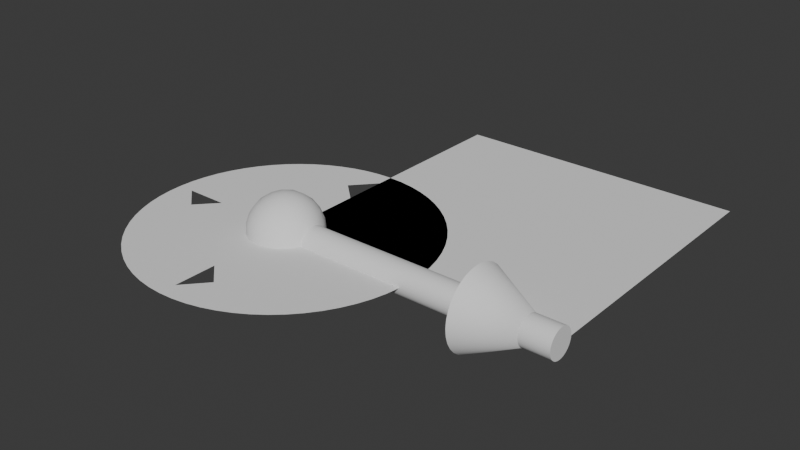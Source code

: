 # Source: assets.blend  (saved by Blender 4.1.24; exported with 4.5.12 LTS)
import bpy
from mathutils import Matrix  # noqa: F401  (used for matrix-valued properties, if any)

bpy.ops.wm.read_factory_settings(use_empty=True)
scene = bpy.context.scene
scene.name = 'GA Objects'

# ---- collections
col_simple_point = bpy.data.collections.new('Simple Point'); scene.collection.children.link(col_simple_point)
col_arrow_vector = bpy.data.collections.new('Arrow Vector'); scene.collection.children.link(col_arrow_vector)
col_parallelogram = bpy.data.collections.new('Parallelogram'); scene.collection.children.link(col_parallelogram)
col_circle_2_blade = bpy.data.collections.new('Circle 2-blade'); scene.collection.children.link(col_circle_2_blade)

# ---- world
world_world = bpy.data.worlds.new('World'); scene.world = world_world
world_world.use_nodes = True; world_world.node_tree.nodes.clear()
_N = world_world.node_tree.nodes; _L = world_world.node_tree.links
n0 = _N.new('ShaderNodeOutputWorld'); n0.name = 'World Output'; n0.location = (300, 300)
n1 = _N.new('ShaderNodeBackground'); n1.name = 'Background'; n1.location = (10, 300)
n1.inputs[0].default_value = (0.05088, 0.05088, 0.05088, 1.0)
_L.new(n1.outputs[0], n0.inputs[0])
n0.is_active_output = True
world_world.color = (0.05088, 0.05088, 0.05088)
world_world.use_sun_shadow = False
world_world.sun_shadow_jitter_overblur = 0.0

# ---- meshes
me_icosphere = bpy.data.meshes.new('Icosphere')
me_icosphere.from_pydata([(0.0, 0.0, -1.0), (0.7236, -0.5257, -0.4472), (-0.2764, -0.8506, -0.4472), (-0.8944, 0.0, -0.4472), (-0.2764, 0.8506, -0.4472), (0.7236, 0.5257, -0.4472), (0.2764, -0.8506, 0.4472), (-0.7236, -0.5257, 0.4472), (-0.7236, 0.5257, 0.4472), (0.2764, 0.8506, 0.4472), (0.8944, 0.0, 0.4472), (0.0, 0.0, 1.0), (-0.2328, -0.7166, -0.6575), (-0.1625, -0.5, -0.8507), (-0.07761, -0.2389, -0.9679), (0.2032, -0.1476, -0.9679), (0.4253, -0.309, -0.8507), (0.6095, -0.4429, -0.6575), (0.5319, -0.6817, -0.5023), (0.2629, -0.809, -0.5257), (-0.02964, -0.8642, -0.5023), (0.8127, 0.2952, -0.5023), (0.8506, 0.0, -0.5257), (0.8127, -0.2952, -0.5023), (0.2032, 0.1476, -0.9679), (0.4253, 0.309, -0.8507), (0.6095, 0.4429, -0.6575), (-0.7534, 0.0, -0.6575), (-0.5257, 0.0, -0.8507), (-0.2511, 0.0, -0.9679), (-0.484, -0.7166, -0.5023), (-0.6882, -0.5, -0.5257), (-0.8311, -0.2389, -0.5023), (-0.2328, 0.7166, -0.6575), (-0.1625, 0.5, -0.8507), (-0.07761, 0.2389, -0.9679), (-0.8311, 0.2389, -0.5023), (-0.6882, 0.5, -0.5257), (-0.484, 0.7166, -0.5023), (-0.02964, 0.8642, -0.5023), (0.2629, 0.809, -0.5257), (0.5319, 0.6817, -0.5023), (0.9566, -0.1476, 0.2511), (0.9511, -0.309, -1.752e-08), (0.8607, -0.4429, -0.2512), (0.8607, 0.4429, -0.2512), (0.9511, 0.309, 1.752e-08), (0.9566, 0.1476, 0.2511), (0.1552, -0.9554, 0.2512), (0.0, -1.0, -1.752e-08), (-0.1552, -0.9554, -0.2512), (0.6872, -0.6817, -0.2512), (0.5878, -0.809, 1.752e-08), (0.436, -0.8642, 0.2512), (-0.8607, -0.4429, 0.2512), (-0.9511, -0.309, -1.752e-08), (-0.9566, -0.1476, -0.2511), (-0.436, -0.8642, -0.2512), (-0.5878, -0.809, 1.752e-08), (-0.6872, -0.6817, 0.2512), (-0.6872, 0.6817, 0.2512), (-0.5878, 0.809, -1.752e-08), (-0.436, 0.8642, -0.2512), (-0.9566, 0.1476, -0.2511), (-0.9511, 0.309, 1.752e-08), (-0.8607, 0.4429, 0.2512), (0.436, 0.8642, 0.2512), (0.5878, 0.809, -1.752e-08), (0.6872, 0.6817, -0.2512), (-0.1552, 0.9554, -0.2512), (0.0, 1.0, 1.752e-08), (0.1552, 0.9554, 0.2512), (0.8311, -0.2389, 0.5023), (0.6882, -0.5, 0.5257), (0.484, -0.7166, 0.5023), (0.02964, -0.8642, 0.5023), (-0.2629, -0.809, 0.5257), (-0.5319, -0.6817, 0.5023), (-0.8127, -0.2952, 0.5023), (-0.8506, 0.0, 0.5257), (-0.8127, 0.2952, 0.5023), (-0.5319, 0.6817, 0.5023), (-0.2629, 0.809, 0.5257), (0.02964, 0.8642, 0.5023), (0.484, 0.7166, 0.5023), (0.6882, 0.5, 0.5257), (0.8311, 0.2389, 0.5023), (0.07761, -0.2389, 0.9679), (0.1625, -0.5, 0.8507), (0.2328, -0.7166, 0.6575), (0.7534, 0.0, 0.6575), (0.5257, 0.0, 0.8507), (0.2511, 0.0, 0.9679), (-0.2032, -0.1476, 0.9679), (-0.4253, -0.309, 0.8507), (-0.6095, -0.4429, 0.6575), (-0.2032, 0.1476, 0.9679), (-0.4253, 0.309, 0.8507), (-0.6095, 0.4429, 0.6575), (0.07761, 0.2389, 0.9679), (0.1625, 0.5, 0.8507), (0.2328, 0.7166, 0.6575), (0.3618, 0.2629, 0.8944), (0.6382, 0.2629, 0.7236), (0.4472, 0.5257, 0.7236), (-0.1382, 0.4253, 0.8944), (-0.05279, 0.6882, 0.7236), (-0.3618, 0.5878, 0.7236), (-0.4472, 0.0, 0.8944), (-0.6708, 0.1625, 0.7236), (-0.6708, -0.1625, 0.7236), (-0.1382, -0.4253, 0.8944), (-0.3618, -0.5878, 0.7236), (-0.05279, -0.6882, 0.7236), (0.3618, -0.2629, 0.8944), (0.4472, -0.5257, 0.7236), (0.6382, -0.2629, 0.7236), (0.8618, 0.4253, 0.2764), (0.809, 0.5878, 0.0), (0.6708, 0.6882, 0.2764), (-0.1382, 0.9511, 0.2764), (-0.309, 0.9511, -4.92e-07), (-0.4472, 0.8506, 0.2764), (-0.9472, 0.1625, 0.2764), (-1.0, -3.608e-07, 6.232e-07), (-0.9472, -0.1625, 0.2764), (-0.4472, -0.8506, 0.2764), (-0.309, -0.9511, -7.872e-07), (-0.1382, -0.9511, 0.2764), (0.6708, -0.6882, 0.2764), (0.809, -0.5878, -1.902e-06), (0.8618, -0.4253, 0.2764), (0.309, 0.9511, -2.615e-14), (0.4472, 0.8506, -0.2764), (0.1382, 0.9511, -0.2764), (-0.809, 0.5878, -7.845e-14), (-0.6708, 0.6882, -0.2764), (-0.8618, 0.4253, -0.2764), (-0.809, -0.5878, 8.031e-14), (-0.8618, -0.4253, -0.2764), (-0.6708, -0.6882, -0.2764), (0.309, -0.9511, 2.802e-14), (0.1382, -0.9511, -0.2764), (0.4472, -0.8506, -0.2764), (1.0, 0.0, 0.0), (0.9472, -0.1625, -0.2764), (0.9472, 0.1625, -0.2764), (0.3618, 0.5878, -0.7236), (0.1382, 0.4253, -0.8944), (0.05279, 0.6882, -0.7236), (-0.4472, 0.5257, -0.7236), (-0.3618, 0.2629, -0.8944), (-0.6382, 0.2629, -0.7236), (-0.6382, -0.2629, -0.7236), (-0.3618, -0.2629, -0.8944), (-0.4472, -0.5257, -0.7236), (0.6708, 0.1625, -0.7236), (0.6708, -0.1625, -0.7236), (0.4472, -7.38e-07, -0.8944), (0.05279, -0.6882, -0.7236), (0.1382, -0.4253, -0.8944), (0.3618, -0.5878, -0.7236)], [], [(0, 15, 14), (1, 17, 23), (0, 14, 29), (0, 29, 35), (0, 35, 24), (1, 23, 44), (2, 20, 50), (3, 32, 56), (4, 38, 62), (5, 41, 68), (1, 44, 51), (2, 50, 57), (3, 56, 63), (4, 62, 69), (5, 68, 45), (6, 74, 89), (7, 77, 95), (8, 80, 98), (9, 83, 101), (10, 86, 90), (92, 99, 11), (91, 102, 92), (90, 103, 91), (92, 102, 99), (102, 100, 99), (91, 103, 102), (103, 104, 102), (102, 104, 100), (104, 101, 100), (90, 86, 103), (86, 85, 103), (103, 85, 104), (85, 84, 104), (104, 84, 101), (84, 9, 101), (99, 96, 11), (100, 105, 99), (101, 106, 100), (99, 105, 96), (105, 97, 96), (100, 106, 105), (106, 107, 105), (105, 107, 97), (107, 98, 97), (101, 83, 106), (83, 82, 106), (106, 82, 107), (82, 81, 107), (107, 81, 98), (81, 8, 98), (96, 93, 11), (97, 108, 96), (98, 109, 97), (96, 108, 93), (108, 94, 93), (97, 109, 108), (109, 110, 108), (108, 110, 94), (110, 95, 94), (98, 80, 109), (80, 79, 109), (109, 79, 110), (79, 78, 110), (110, 78, 95), (78, 7, 95), (93, 87, 11), (94, 111, 93), (95, 112, 94), (93, 111, 87), (111, 88, 87), (94, 112, 111), (112, 113, 111), (111, 113, 88), (113, 89, 88), (95, 77, 112), (77, 76, 112), (112, 76, 113), (76, 75, 113), (113, 75, 89), (75, 6, 89), (87, 92, 11), (88, 114, 87), (89, 115, 88), (87, 114, 92), (114, 91, 92), (88, 115, 114), (115, 116, 114), (114, 116, 91), (116, 90, 91), (89, 74, 115), (74, 73, 115), (115, 73, 116), (73, 72, 116), (116, 72, 90), (72, 10, 90), (47, 86, 10), (46, 117, 47), (45, 118, 46), (47, 117, 86), (117, 85, 86), (46, 118, 117), (118, 119, 117), (117, 119, 85), (119, 84, 85), (45, 68, 118), (68, 67, 118), (118, 67, 119), (67, 66, 119), (119, 66, 84), (66, 9, 84), (71, 83, 9), (70, 120, 71), (69, 121, 70), (71, 120, 83), (120, 82, 83), (70, 121, 120), (121, 122, 120), (120, 122, 82), (122, 81, 82), (69, 62, 121), (62, 61, 121), (121, 61, 122), (61, 60, 122), (122, 60, 81), (60, 8, 81), (65, 80, 8), (64, 123, 65), (63, 124, 64), (65, 123, 80), (123, 79, 80), (64, 124, 123), (124, 125, 123), (123, 125, 79), (125, 78, 79), (63, 56, 124), (56, 55, 124), (124, 55, 125), (55, 54, 125), (125, 54, 78), (54, 7, 78), (59, 77, 7), (58, 126, 59), (57, 127, 58), (59, 126, 77), (126, 76, 77), (58, 127, 126), (127, 128, 126), (126, 128, 76), (128, 75, 76), (57, 50, 127), (50, 49, 127), (127, 49, 128), (49, 48, 128), (128, 48, 75), (48, 6, 75), (53, 74, 6), (52, 129, 53), (51, 130, 52), (53, 129, 74), (129, 73, 74), (52, 130, 129), (130, 131, 129), (129, 131, 73), (131, 72, 73), (51, 44, 130), (44, 43, 130), (130, 43, 131), (43, 42, 131), (131, 42, 72), (42, 10, 72), (66, 71, 9), (67, 132, 66), (68, 133, 67), (66, 132, 71), (132, 70, 71), (67, 133, 132), (133, 134, 132), (132, 134, 70), (134, 69, 70), (68, 41, 133), (41, 40, 133), (133, 40, 134), (40, 39, 134), (134, 39, 69), (39, 4, 69), (60, 65, 8), (61, 135, 60), (62, 136, 61), (60, 135, 65), (135, 64, 65), (61, 136, 135), (136, 137, 135), (135, 137, 64), (137, 63, 64), (62, 38, 136), (38, 37, 136), (136, 37, 137), (37, 36, 137), (137, 36, 63), (36, 3, 63), (54, 59, 7), (55, 138, 54), (56, 139, 55), (54, 138, 59), (138, 58, 59), (55, 139, 138), (139, 140, 138), (138, 140, 58), (140, 57, 58), (56, 32, 139), (32, 31, 139), (139, 31, 140), (31, 30, 140), (140, 30, 57), (30, 2, 57), (48, 53, 6), (49, 141, 48), (50, 142, 49), (48, 141, 53), (141, 52, 53), (49, 142, 141), (142, 143, 141), (141, 143, 52), (143, 51, 52), (50, 20, 142), (20, 19, 142), (142, 19, 143), (19, 18, 143), (143, 18, 51), (18, 1, 51), (42, 47, 10), (43, 144, 42), (44, 145, 43), (42, 144, 47), (144, 46, 47), (43, 145, 144), (145, 146, 144), (144, 146, 46), (146, 45, 46), (44, 23, 145), (23, 22, 145), (145, 22, 146), (22, 21, 146), (146, 21, 45), (21, 5, 45), (26, 41, 5), (25, 147, 26), (24, 148, 25), (26, 147, 41), (147, 40, 41), (25, 148, 147), (148, 149, 147), (147, 149, 40), (149, 39, 40), (24, 35, 148), (35, 34, 148), (148, 34, 149), (34, 33, 149), (149, 33, 39), (33, 4, 39), (33, 38, 4), (34, 150, 33), (35, 151, 34), (33, 150, 38), (150, 37, 38), (34, 151, 150), (151, 152, 150), (150, 152, 37), (152, 36, 37), (35, 29, 151), (29, 28, 151), (151, 28, 152), (28, 27, 152), (152, 27, 36), (27, 3, 36), (27, 32, 3), (28, 153, 27), (29, 154, 28), (27, 153, 32), (153, 31, 32), (28, 154, 153), (154, 155, 153), (153, 155, 31), (155, 30, 31), (29, 14, 154), (14, 13, 154), (154, 13, 155), (13, 12, 155), (155, 12, 30), (12, 2, 30), (21, 26, 5), (22, 156, 21), (23, 157, 22), (21, 156, 26), (156, 25, 26), (22, 157, 156), (157, 158, 156), (156, 158, 25), (158, 24, 25), (23, 17, 157), (17, 16, 157), (157, 16, 158), (16, 15, 158), (158, 15, 24), (15, 0, 24), (12, 20, 2), (13, 159, 12), (14, 160, 13), (12, 159, 20), (159, 19, 20), (13, 160, 159), (160, 161, 159), (159, 161, 19), (161, 18, 19), (14, 15, 160), (15, 16, 160), (160, 16, 161), (16, 17, 161), (161, 17, 18), (17, 1, 18)])
me_icosphere.polygons.foreach_set('use_smooth', [True] * 320)
_uv = me_icosphere.uv_layers.new(name='UVMap')
_uv.uv.foreach_set('vector', [0.1818, 0.0, 0.2045, 0.03937, 0.1591, 0.03937, 0.2727, 0.1575, 0.2955, 0.1181, 0.3182, 0.1575, 0.9091, 0.0, 0.9318, 0.03937, 0.8864, 0.03937, 0.7273, 0.0, 0.75, 0.03937, 0.7045, 0.03937, 0.5455, 0.0, 0.5682, 0.03937, 0.5227, 0.03937, 0.2727, 0.1575, 0.3182, 0.1575, 0.2955, 0.1968, 0.09091, 0.1575, 0.1364, 0.1575, 0.1136, 0.1968, 0.8182, 0.1575, 0.8636, 0.1575, 0.8409, 0.1968, 0.6364, 0.1575, 0.6818, 0.1575, 0.6591, 0.1968, 0.4545, 0.1575, 0.5, 0.1575, 0.4773, 0.1968, 0.2727, 0.1575, 0.2955, 0.1968, 0.25, 0.1968, 0.09091, 0.1575, 0.1136, 0.1968, 0.06818, 0.1968, 0.8182, 0.1575, 0.8409, 0.1968, 0.7955, 0.1968, 0.6364, 0.1575, 0.6591, 0.1968, 0.6136, 0.1968, 0.4545, 0.1575, 0.4773, 0.1968, 0.4318, 0.1968, 0.1818, 0.3149, 0.2273, 0.3149, 0.2045, 0.3543, 0.0, 0.3149, 0.04545, 0.3149, 0.02273, 0.3543, 0.7273, 0.3149, 0.7727, 0.3149, 0.75, 0.3543, 0.5455, 0.3149, 0.5909, 0.3149, 0.5682, 0.3543, 0.3636, 0.3149, 0.4091, 0.3149, 0.3864, 0.3543, 0.4318, 0.433, 0.4773, 0.433, 0.4545, 0.4724, 0.4091, 0.3937, 0.4545, 0.3937, 0.4318, 0.433, 0.3864, 0.3543, 0.4318, 0.3543, 0.4091, 0.3937, 0.4318, 0.433, 0.4545, 0.3937, 0.4773, 0.433, 0.4545, 0.3937, 0.5, 0.3937, 0.4773, 0.433, 0.4091, 0.3937, 0.4318, 0.3543, 0.4545, 0.3937, 0.4318, 0.3543, 0.4773, 0.3543, 0.4545, 0.3937, 0.4545, 0.3937, 0.4773, 0.3543, 0.5, 0.3937, 0.4773, 0.3543, 0.5227, 0.3543, 0.5, 0.3937, 0.3864, 0.3543, 0.4091, 0.3149, 0.4318, 0.3543, 0.4091, 0.3149, 0.4545, 0.3149, 0.4318, 0.3543, 0.4318, 0.3543, 0.4545, 0.3149, 0.4773, 0.3543, 0.4545, 0.3149, 0.5, 0.3149, 0.4773, 0.3543, 0.4773, 0.3543, 0.5, 0.3149, 0.5227, 0.3543, 0.5, 0.3149, 0.5455, 0.3149, 0.5227, 0.3543, 0.6136, 0.433, 0.6591, 0.433, 0.6364, 0.4724, 0.5909, 0.3937, 0.6364, 0.3937, 0.6136, 0.433, 0.5682, 0.3543, 0.6136, 0.3543, 0.5909, 0.3937, 0.6136, 0.433, 0.6364, 0.3937, 0.6591, 0.433, 0.6364, 0.3937, 0.6818, 0.3937, 0.6591, 0.433, 0.5909, 0.3937, 0.6136, 0.3543, 0.6364, 0.3937, 0.6136, 0.3543, 0.6591, 0.3543, 0.6364, 0.3937, 0.6364, 0.3937, 0.6591, 0.3543, 0.6818, 0.3937, 0.6591, 0.3543, 0.7045, 0.3543, 0.6818, 0.3937, 0.5682, 0.3543, 0.5909, 0.3149, 0.6136, 0.3543, 0.5909, 0.3149, 0.6364, 0.3149, 0.6136, 0.3543, 0.6136, 0.3543, 0.6364, 0.3149, 0.6591, 0.3543, 0.6364, 0.3149, 0.6818, 0.3149, 0.6591, 0.3543, 0.6591, 0.3543, 0.6818, 0.3149, 0.7045, 0.3543, 0.6818, 0.3149, 0.7273, 0.3149, 0.7045, 0.3543, 0.7955, 0.433, 0.8409, 0.433, 0.8182, 0.4724, 0.7727, 0.3937, 0.8182, 0.3937, 0.7955, 0.433, 0.75, 0.3543, 0.7955, 0.3543, 0.7727, 0.3937, 0.7955, 0.433, 0.8182, 0.3937, 0.8409, 0.433, 0.8182, 0.3937, 0.8636, 0.3937, 0.8409, 0.433, 0.7727, 0.3937, 0.7955, 0.3543, 0.8182, 0.3937, 0.7955, 0.3543, 0.8409, 0.3543, 0.8182, 0.3937, 0.8182, 0.3937, 0.8409, 0.3543, 0.8636, 0.3937, 0.8409, 0.3543, 0.8864, 0.3543, 0.8636, 0.3937, 0.75, 0.3543, 0.7727, 0.3149, 0.7955, 0.3543, 0.7727, 0.3149, 0.8182, 0.3149, 0.7955, 0.3543, 0.7955, 0.3543, 0.8182, 0.3149, 0.8409, 0.3543, 0.8182, 0.3149, 0.8636, 0.3149, 0.8409, 0.3543, 0.8409, 0.3543, 0.8636, 0.3149, 0.8864, 0.3543, 0.8636, 0.3149, 0.9091, 0.3149, 0.8864, 0.3543, 0.06818, 0.433, 0.1136, 0.433, 0.09091, 0.4724, 0.04545, 0.3937, 0.09091, 0.3937, 0.06818, 0.433, 0.02273, 0.3543, 0.06818, 0.3543, 0.04545, 0.3937, 0.06818, 0.433, 0.09091, 0.3937, 0.1136, 0.433, 0.09091, 0.3937, 0.1364, 0.3937, 0.1136, 0.433, 0.04545, 0.3937, 0.06818, 0.3543, 0.09091, 0.3937, 0.06818, 0.3543, 0.1136, 0.3543, 0.09091, 0.3937, 0.09091, 0.3937, 0.1136, 0.3543, 0.1364, 0.3937, 0.1136, 0.3543, 0.1591, 0.3543, 0.1364, 0.3937, 0.02273, 0.3543, 0.04545, 0.3149, 0.06818, 0.3543, 0.04545, 0.3149, 0.09091, 0.3149, 0.06818, 0.3543, 0.06818, 0.3543, 0.09091, 0.3149, 0.1136, 0.3543, 0.09091, 0.3149, 0.1364, 0.3149, 0.1136, 0.3543, 0.1136, 0.3543, 0.1364, 0.3149, 0.1591, 0.3543, 0.1364, 0.3149, 0.1818, 0.3149, 0.1591, 0.3543, 0.25, 0.433, 0.2955, 0.433, 0.2727, 0.4724, 0.2273, 0.3937, 0.2727, 0.3937, 0.25, 0.433, 0.2045, 0.3543, 0.25, 0.3543, 0.2273, 0.3937, 0.25, 0.433, 0.2727, 0.3937, 0.2955, 0.433, 0.2727, 0.3937, 0.3182, 0.3937, 0.2955, 0.433, 0.2273, 0.3937, 0.25, 0.3543, 0.2727, 0.3937, 0.25, 0.3543, 0.2955, 0.3543, 0.2727, 0.3937, 0.2727, 0.3937, 0.2955, 0.3543, 0.3182, 0.3937, 0.2955, 0.3543, 0.3409, 0.3543, 0.3182, 0.3937, 0.2045, 0.3543, 0.2273, 0.3149, 0.25, 0.3543, 0.2273, 0.3149, 0.2727, 0.3149, 0.25, 0.3543, 0.25, 0.3543, 0.2727, 0.3149, 0.2955, 0.3543, 0.2727, 0.3149, 0.3182, 0.3149, 0.2955, 0.3543, 0.2955, 0.3543, 0.3182, 0.3149, 0.3409, 0.3543, 0.3182, 0.3149, 0.3636, 0.3149, 0.3409, 0.3543, 0.3864, 0.2756, 0.4091, 0.3149, 0.3636, 0.3149, 0.4091, 0.2362, 0.4318, 0.2756, 0.3864, 0.2756, 0.4318, 0.1968, 0.4545, 0.2362, 0.4091, 0.2362, 0.3864, 0.2756, 0.4318, 0.2756, 0.4091, 0.3149, 0.4318, 0.2756, 0.4545, 0.3149, 0.4091, 0.3149, 0.4091, 0.2362, 0.4545, 0.2362, 0.4318, 0.2756, 0.4545, 0.2362, 0.4773, 0.2756, 0.4318, 0.2756, 0.4318, 0.2756, 0.4773, 0.2756, 0.4545, 0.3149, 0.4773, 0.2756, 0.5, 0.3149, 0.4545, 0.3149, 0.4318, 0.1968, 0.4773, 0.1968, 0.4545, 0.2362, 0.4773, 0.1968, 0.5, 0.2362, 0.4545, 0.2362, 0.4545, 0.2362, 0.5, 0.2362, 0.4773, 0.2756, 0.5, 0.2362, 0.5227, 0.2756, 0.4773, 0.2756, 0.4773, 0.2756, 0.5227, 0.2756, 0.5, 0.3149, 0.5227, 0.2756, 0.5455, 0.3149, 0.5, 0.3149, 0.5682, 0.2756, 0.5909, 0.3149, 0.5455, 0.3149, 0.5909, 0.2362, 0.6136, 0.2756, 0.5682, 0.2756, 0.6136, 0.1968, 0.6364, 0.2362, 0.5909, 0.2362, 0.5682, 0.2756, 0.6136, 0.2756, 0.5909, 0.3149, 0.6136, 0.2756, 0.6364, 0.3149, 0.5909, 0.3149, 0.5909, 0.2362, 0.6364, 0.2362, 0.6136, 0.2756, 0.6364, 0.2362, 0.6591, 0.2756, 0.6136, 0.2756, 0.6136, 0.2756, 0.6591, 0.2756, 0.6364, 0.3149, 0.6591, 0.2756, 0.6818, 0.3149, 0.6364, 0.3149, 0.6136, 0.1968, 0.6591, 0.1968, 0.6364, 0.2362, 0.6591, 0.1968, 0.6818, 0.2362, 0.6364, 0.2362, 0.6364, 0.2362, 0.6818, 0.2362, 0.6591, 0.2756, 0.6818, 0.2362, 0.7045, 0.2756, 0.6591, 0.2756, 0.6591, 0.2756, 0.7045, 0.2756, 0.6818, 0.3149, 0.7045, 0.2756, 0.7273, 0.3149, 0.6818, 0.3149, 0.75, 0.2756, 0.7727, 0.3149, 0.7273, 0.3149, 0.7727, 0.2362, 0.7955, 0.2756, 0.75, 0.2756, 0.7955, 0.1968, 0.8182, 0.2362, 0.7727, 0.2362, 0.75, 0.2756, 0.7955, 0.2756, 0.7727, 0.3149, 0.7955, 0.2756, 0.8182, 0.3149, 0.7727, 0.3149, 0.7727, 0.2362, 0.8182, 0.2362, 0.7955, 0.2756, 0.8182, 0.2362, 0.8409, 0.2756, 0.7955, 0.2756, 0.7955, 0.2756, 0.8409, 0.2756, 0.8182, 0.3149, 0.8409, 0.2756, 0.8636, 0.3149, 0.8182, 0.3149, 0.7955, 0.1968, 0.8409, 0.1968, 0.8182, 0.2362, 0.8409, 0.1968, 0.8636, 0.2362, 0.8182, 0.2362, 0.8182, 0.2362, 0.8636, 0.2362, 0.8409, 0.2756, 0.8636, 0.2362, 0.8864, 0.2756, 0.8409, 0.2756, 0.8409, 0.2756, 0.8864, 0.2756, 0.8636, 0.3149, 0.8864, 0.2756, 0.9091, 0.3149, 0.8636, 0.3149, 0.02273, 0.2756, 0.04545, 0.3149, 0.0, 0.3149, 0.04545, 0.2362, 0.06818, 0.2756, 0.02273, 0.2756, 0.06818, 0.1968, 0.09091, 0.2362, 0.04545, 0.2362, 0.02273, 0.2756, 0.06818, 0.2756, 0.04545, 0.3149, 0.06818, 0.2756, 0.09091, 0.3149, 0.04545, 0.3149, 0.04545, 0.2362, 0.09091, 0.2362, 0.06818, 0.2756, 0.09091, 0.2362, 0.1136, 0.2756, 0.06818, 0.2756, 0.06818, 0.2756, 0.1136, 0.2756, 0.09091, 0.3149, 0.1136, 0.2756, 0.1364, 0.3149, 0.09091, 0.3149, 0.06818, 0.1968, 0.1136, 0.1968, 0.09091, 0.2362, 0.1136, 0.1968, 0.1364, 0.2362, 0.09091, 0.2362, 0.09091, 0.2362, 0.1364, 0.2362, 0.1136, 0.2756, 0.1364, 0.2362, 0.1591, 0.2756, 0.1136, 0.2756, 0.1136, 0.2756, 0.1591, 0.2756, 0.1364, 0.3149, 0.1591, 0.2756, 0.1818, 0.3149, 0.1364, 0.3149, 0.2045, 0.2756, 0.2273, 0.3149, 0.1818, 0.3149, 0.2273, 0.2362, 0.25, 0.2756, 0.2045, 0.2756, 0.25, 0.1968, 0.2727, 0.2362, 0.2273, 0.2362, 0.2045, 0.2756, 0.25, 0.2756, 0.2273, 0.3149, 0.25, 0.2756, 0.2727, 0.3149, 0.2273, 0.3149, 0.2273, 0.2362, 0.2727, 0.2362, 0.25, 0.2756, 0.2727, 0.2362, 0.2955, 0.2756, 0.25, 0.2756, 0.25, 0.2756, 0.2955, 0.2756, 0.2727, 0.3149, 0.2955, 0.2756, 0.3182, 0.3149, 0.2727, 0.3149, 0.25, 0.1968, 0.2955, 0.1968, 0.2727, 0.2362, 0.2955, 0.1968, 0.3182, 0.2362, 0.2727, 0.2362, 0.2727, 0.2362, 0.3182, 0.2362, 0.2955, 0.2756, 0.3182, 0.2362, 0.3409, 0.2756, 0.2955, 0.2756, 0.2955, 0.2756, 0.3409, 0.2756, 0.3182, 0.3149, 0.3409, 0.2756, 0.3636, 0.3149, 0.3182, 0.3149, 0.5227, 0.2756, 0.5682, 0.2756, 0.5455, 0.3149, 0.5, 0.2362, 0.5455, 0.2362, 0.5227, 0.2756, 0.4773, 0.1968, 0.5227, 0.1968, 0.5, 0.2362, 0.5227, 0.2756, 0.5455, 0.2362, 0.5682, 0.2756, 0.5455, 0.2362, 0.5909, 0.2362, 0.5682, 0.2756, 0.5, 0.2362, 0.5227, 0.1968, 0.5455, 0.2362, 0.5227, 0.1968, 0.5682, 0.1968, 0.5455, 0.2362, 0.5455, 0.2362, 0.5682, 0.1968, 0.5909, 0.2362, 0.5682, 0.1968, 0.6136, 0.1968, 0.5909, 0.2362, 0.4773, 0.1968, 0.5, 0.1575, 0.5227, 0.1968, 0.5, 0.1575, 0.5455, 0.1575, 0.5227, 0.1968, 0.5227, 0.1968, 0.5455, 0.1575, 0.5682, 0.1968, 0.5455, 0.1575, 0.5909, 0.1575, 0.5682, 0.1968, 0.5682, 0.1968, 0.5909, 0.1575, 0.6136, 0.1968, 0.5909, 0.1575, 0.6364, 0.1575, 0.6136, 0.1968, 0.7045, 0.2756, 0.75, 0.2756, 0.7273, 0.3149, 0.6818, 0.2362, 0.7273, 0.2362, 0.7045, 0.2756, 0.6591, 0.1968, 0.7045, 0.1968, 0.6818, 0.2362, 0.7045, 0.2756, 0.7273, 0.2362, 0.75, 0.2756, 0.7273, 0.2362, 0.7727, 0.2362, 0.75, 0.2756, 0.6818, 0.2362, 0.7045, 0.1968, 0.7273, 0.2362, 0.7045, 0.1968, 0.75, 0.1968, 0.7273, 0.2362, 0.7273, 0.2362, 0.75, 0.1968, 0.7727, 0.2362, 0.75, 0.1968, 0.7955, 0.1968, 0.7727, 0.2362, 0.6591, 0.1968, 0.6818, 0.1575, 0.7045, 0.1968, 0.6818, 0.1575, 0.7273, 0.1575, 0.7045, 0.1968, 0.7045, 0.1968, 0.7273, 0.1575, 0.75, 0.1968, 0.7273, 0.1575, 0.7727, 0.1575, 0.75, 0.1968, 0.75, 0.1968, 0.7727, 0.1575, 0.7955, 0.1968, 0.7727, 0.1575, 0.8182, 0.1575, 0.7955, 0.1968, 0.8864, 0.2756, 0.9318, 0.2756, 0.9091, 0.3149, 0.8636, 0.2362, 0.9091, 0.2362, 0.8864, 0.2756, 0.8409, 0.1968, 0.8864, 0.1968, 0.8636, 0.2362, 0.8864, 0.2756, 0.9091, 0.2362, 0.9318, 0.2756, 0.9091, 0.2362, 0.9545, 0.2362, 0.9318, 0.2756, 0.8636, 0.2362, 0.8864, 0.1968, 0.9091, 0.2362, 0.8864, 0.1968, 0.9318, 0.1968, 0.9091, 0.2362, 0.9091, 0.2362, 0.9318, 0.1968, 0.9545, 0.2362, 0.9318, 0.1968, 0.9773, 0.1968, 0.9545, 0.2362, 0.8409, 0.1968, 0.8636, 0.1575, 0.8864, 0.1968, 0.8636, 0.1575, 0.9091, 0.1575, 0.8864, 0.1968, 0.8864, 0.1968, 0.9091, 0.1575, 0.9318, 0.1968, 0.9091, 0.1575, 0.9545, 0.1575, 0.9318, 0.1968, 0.9318, 0.1968, 0.9545, 0.1575, 0.9773, 0.1968, 0.9545, 0.1575, 1.0, 0.1575, 0.9773, 0.1968, 0.1591, 0.2756, 0.2045, 0.2756, 0.1818, 0.3149, 0.1364, 0.2362, 0.1818, 0.2362, 0.1591, 0.2756, 0.1136, 0.1968, 0.1591, 0.1968, 0.1364, 0.2362, 0.1591, 0.2756, 0.1818, 0.2362, 0.2045, 0.2756, 0.1818, 0.2362, 0.2273, 0.2362, 0.2045, 0.2756, 0.1364, 0.2362, 0.1591, 0.1968, 0.1818, 0.2362, 0.1591, 0.1968, 0.2045, 0.1968, 0.1818, 0.2362, 0.1818, 0.2362, 0.2045, 0.1968, 0.2273, 0.2362, 0.2045, 0.1968, 0.25, 0.1968, 0.2273, 0.2362, 0.1136, 0.1968, 0.1364, 0.1575, 0.1591, 0.1968, 0.1364, 0.1575, 0.1818, 0.1575, 0.1591, 0.1968, 0.1591, 0.1968, 0.1818, 0.1575, 0.2045, 0.1968, 0.1818, 0.1575, 0.2273, 0.1575, 0.2045, 0.1968, 0.2045, 0.1968, 0.2273, 0.1575, 0.25, 0.1968, 0.2273, 0.1575, 0.2727, 0.1575, 0.25, 0.1968, 0.3409, 0.2756, 0.3864, 0.2756, 0.3636, 0.3149, 0.3182, 0.2362, 0.3636, 0.2362, 0.3409, 0.2756, 0.2955, 0.1968, 0.3409, 0.1968, 0.3182, 0.2362, 0.3409, 0.2756, 0.3636, 0.2362, 0.3864, 0.2756, 0.3636, 0.2362, 0.4091, 0.2362, 0.3864, 0.2756, 0.3182, 0.2362, 0.3409, 0.1968, 0.3636, 0.2362, 0.3409, 0.1968, 0.3864, 0.1968, 0.3636, 0.2362, 0.3636, 0.2362, 0.3864, 0.1968, 0.4091, 0.2362, 0.3864, 0.1968, 0.4318, 0.1968, 0.4091, 0.2362, 0.2955, 0.1968, 0.3182, 0.1575, 0.3409, 0.1968, 0.3182, 0.1575, 0.3636, 0.1575, 0.3409, 0.1968, 0.3409, 0.1968, 0.3636, 0.1575, 0.3864, 0.1968, 0.3636, 0.1575, 0.4091, 0.1575, 0.3864, 0.1968, 0.3864, 0.1968, 0.4091, 0.1575, 0.4318, 0.1968, 0.4091, 0.1575, 0.4545, 0.1575, 0.4318, 0.1968, 0.4773, 0.1181, 0.5, 0.1575, 0.4545, 0.1575, 0.5, 0.07873, 0.5227, 0.1181, 0.4773, 0.1181, 0.5227, 0.03937, 0.5455, 0.07873, 0.5, 0.07873, 0.4773, 0.1181, 0.5227, 0.1181, 0.5, 0.1575, 0.5227, 0.1181, 0.5455, 0.1575, 0.5, 0.1575, 0.5, 0.07873, 0.5455, 0.07873, 0.5227, 0.1181, 0.5455, 0.07873, 0.5682, 0.1181, 0.5227, 0.1181, 0.5227, 0.1181, 0.5682, 0.1181, 0.5455, 0.1575, 0.5682, 0.1181, 0.5909, 0.1575, 0.5455, 0.1575, 0.5227, 0.03937, 0.5682, 0.03937, 0.5455, 0.07873, 0.5682, 0.03937, 0.5909, 0.07873, 0.5455, 0.07873, 0.5455, 0.07873, 0.5909, 0.07873, 0.5682, 0.1181, 0.5909, 0.07873, 0.6136, 0.1181, 0.5682, 0.1181, 0.5682, 0.1181, 0.6136, 0.1181, 0.5909, 0.1575, 0.6136, 0.1181, 0.6364, 0.1575, 0.5909, 0.1575, 0.6591, 0.1181, 0.6818, 0.1575, 0.6364, 0.1575, 0.6818, 0.07873, 0.7045, 0.1181, 0.6591, 0.1181, 0.7045, 0.03937, 0.7273, 0.07873, 0.6818, 0.07873, 0.6591, 0.1181, 0.7045, 0.1181, 0.6818, 0.1575, 0.7045, 0.1181, 0.7273, 0.1575, 0.6818, 0.1575, 0.6818, 0.07873, 0.7273, 0.07873, 0.7045, 0.1181, 0.7273, 0.07873, 0.75, 0.1181, 0.7045, 0.1181, 0.7045, 0.1181, 0.75, 0.1181, 0.7273, 0.1575, 0.75, 0.1181, 0.7727, 0.1575, 0.7273, 0.1575, 0.7045, 0.03937, 0.75, 0.03937, 0.7273, 0.07873, 0.75, 0.03937, 0.7727, 0.07873, 0.7273, 0.07873, 0.7273, 0.07873, 0.7727, 0.07873, 0.75, 0.1181, 0.7727, 0.07873, 0.7955, 0.1181, 0.75, 0.1181, 0.75, 0.1181, 0.7955, 0.1181, 0.7727, 0.1575, 0.7955, 0.1181, 0.8182, 0.1575, 0.7727, 0.1575, 0.8409, 0.1181, 0.8636, 0.1575, 0.8182, 0.1575, 0.8636, 0.07873, 0.8864, 0.1181, 0.8409, 0.1181, 0.8864, 0.03937, 0.9091, 0.07873, 0.8636, 0.07873, 0.8409, 0.1181, 0.8864, 0.1181, 0.8636, 0.1575, 0.8864, 0.1181, 0.9091, 0.1575, 0.8636, 0.1575, 0.8636, 0.07873, 0.9091, 0.07873, 0.8864, 0.1181, 0.9091, 0.07873, 0.9318, 0.1181, 0.8864, 0.1181, 0.8864, 0.1181, 0.9318, 0.1181, 0.9091, 0.1575, 0.9318, 0.1181, 0.9545, 0.1575, 0.9091, 0.1575, 0.8864, 0.03937, 0.9318, 0.03937, 0.9091, 0.07873, 0.9318, 0.03937, 0.9545, 0.07873, 0.9091, 0.07873, 0.9091, 0.07873, 0.9545, 0.07873, 0.9318, 0.1181, 0.9545, 0.07873, 0.9773, 0.1181, 0.9318, 0.1181, 0.9318, 0.1181, 0.9773, 0.1181, 0.9545, 0.1575, 0.9773, 0.1181, 1.0, 0.1575, 0.9545, 0.1575, 0.4091, 0.1575, 0.4318, 0.1181, 0.4545, 0.1575, 0.3636, 0.1575, 0.3864, 0.1181, 0.4091, 0.1575, 0.3182, 0.1575, 0.3409, 0.1181, 0.3636, 0.1575, 0.4091, 0.1575, 0.3864, 0.1181, 0.4318, 0.1181, 0.3864, 0.1181, 0.4091, 0.07873, 0.4318, 0.1181, 0.3636, 0.1575, 0.3409, 0.1181, 0.3864, 0.1181, 0.3409, 0.1181, 0.3636, 0.07873, 0.3864, 0.1181, 0.3864, 0.1181, 0.3636, 0.07873, 0.4091, 0.07873, 0.3636, 0.07873, 0.3864, 0.03937, 0.4091, 0.07873, 0.3182, 0.1575, 0.2955, 0.1181, 0.3409, 0.1181, 0.2955, 0.1181, 0.3182, 0.07873, 0.3409, 0.1181, 0.3409, 0.1181, 0.3182, 0.07873, 0.3636, 0.07873, 0.3182, 0.07873, 0.3409, 0.03937, 0.3636, 0.07873, 0.3636, 0.07873, 0.3409, 0.03937, 0.3864, 0.03937, 0.3409, 0.03937, 0.3636, 0.0, 0.3864, 0.03937, 0.1136, 0.1181, 0.1364, 0.1575, 0.09091, 0.1575, 0.1364, 0.07873, 0.1591, 0.1181, 0.1136, 0.1181, 0.1591, 0.03937, 0.1818, 0.07873, 0.1364, 0.07873, 0.1136, 0.1181, 0.1591, 0.1181, 0.1364, 0.1575, 0.1591, 0.1181, 0.1818, 0.1575, 0.1364, 0.1575, 0.1364, 0.07873, 0.1818, 0.07873, 0.1591, 0.1181, 0.1818, 0.07873, 0.2045, 0.1181, 0.1591, 0.1181, 0.1591, 0.1181, 0.2045, 0.1181, 0.1818, 0.1575, 0.2045, 0.1181, 0.2273, 0.1575, 0.1818, 0.1575, 0.1591, 0.03937, 0.2045, 0.03937, 0.1818, 0.07873, 0.2045, 0.03937, 0.2273, 0.07873, 0.1818, 0.07873, 0.1818, 0.07873, 0.2273, 0.07873, 0.2045, 0.1181, 0.2273, 0.07873, 0.25, 0.1181, 0.2045, 0.1181, 0.2045, 0.1181, 0.25, 0.1181, 0.2273, 0.1575, 0.25, 0.1181, 0.2727, 0.1575, 0.2273, 0.1575])
me_icosphere.update()
me_cylinder_001 = bpy.data.meshes.new('Cylinder.001')
me_cylinder_001.from_pydata([(0.0, 1.0, 0.05048), (0.0, 0.0, 0.05048), (0.009848, 1.0, 0.04951), (0.009848, 0.0, 0.04951), (0.01932, 1.0, 0.04664), (0.01932, 0.0, 0.04664), (0.02804, 1.0, 0.04197), (0.02804, 2.98e-08, 0.04197), (0.03569, 1.0, 0.03569), (0.03569, 0.0, 0.03569), (0.04197, 1.0, 0.02804), (0.04197, 0.0, 0.02804), (0.04664, 1.0, 0.01932), (0.04664, 0.0, 0.01932), (0.04951, 1.0, 0.009848), (0.04951, 0.0, 0.009848), (0.05048, 1.0, 0.0), (0.05048, 0.0, 0.0), (0.04951, 1.0, -0.009848), (0.04951, 0.0, -0.009848), (0.04664, 1.0, -0.01932), (0.04664, 0.0, -0.01932), (0.04197, 1.0, -0.02804), (0.04197, 0.0, -0.02804), (0.03569, 1.0, -0.03569), (0.03569, 2.98e-08, -0.03569), (0.02804, 1.0, -0.04197), (0.02804, 2.98e-08, -0.04197), (0.01932, 1.0, -0.04664), (0.01932, 2.98e-08, -0.04664), (0.009848, 1.0, -0.04951), (0.009848, 2.98e-08, -0.04951), (0.0, 1.0, -0.05048), (0.0, 2.98e-08, -0.05048), (-0.009848, 1.0, -0.04951), (-0.009848, 2.98e-08, -0.04951), (-0.01932, 1.0, -0.04664), (-0.01932, 2.98e-08, -0.04664), (-0.02804, 1.0, -0.04197), (-0.02804, 2.98e-08, -0.04197), (-0.03569, 1.0, -0.03569), (-0.03569, 2.98e-08, -0.03569), (-0.04197, 1.0, -0.02804), (-0.04197, 0.0, -0.02804), (-0.04664, 1.0, -0.01932), (-0.04664, 0.0, -0.01932), (-0.04951, 1.0, -0.009848), (-0.04951, 0.0, -0.009848), (-0.05048, 1.0, 0.0), (-0.05048, 0.0, 0.0), (-0.04951, 1.0, 0.009848), (-0.04951, 0.0, 0.009848), (-0.04664, 1.0, 0.01932), (-0.04664, 0.0, 0.01932), (-0.04197, 1.0, 0.02804), (-0.04197, 0.0, 0.02804), (-0.03569, 1.0, 0.03569), (-0.03569, 0.0, 0.03569), (-0.02804, 1.0, 0.04197), (-0.02804, 2.98e-08, 0.04197), (-0.01932, 1.0, 0.04664), (-0.01932, 0.0, 0.04664), (-0.009848, 1.0, 0.04951), (-0.009848, 0.0, 0.04951)], [], [(0, 1, 3, 2), (2, 3, 5, 4), (4, 5, 7, 6), (6, 7, 9, 8), (8, 9, 11, 10), (10, 11, 13, 12), (12, 13, 15, 14), (14, 15, 17, 16), (16, 17, 19, 18), (18, 19, 21, 20), (20, 21, 23, 22), (22, 23, 25, 24), (24, 25, 27, 26), (26, 27, 29, 28), (28, 29, 31, 30), (30, 31, 33, 32), (32, 33, 35, 34), (34, 35, 37, 36), (36, 37, 39, 38), (38, 39, 41, 40), (40, 41, 43, 42), (42, 43, 45, 44), (44, 45, 47, 46), (46, 47, 49, 48), (48, 49, 51, 50), (50, 51, 53, 52), (52, 53, 55, 54), (54, 55, 57, 56), (56, 57, 59, 58), (58, 59, 61, 60), (3, 1, 63, 61, 59, 57, 55, 53, 51, 49, 47, 45, 43, 41, 39, 37, 35, 33, 31, 29, 27, 25, 23, 21, 19, 17, 15, 13, 11, 9, 7, 5), (60, 61, 63, 62), (62, 63, 1, 0), (0, 2, 4, 6, 8, 10, 12, 14, 16, 18, 20, 22, 24, 26, 28, 30, 32, 34, 36, 38, 40, 42, 44, 46, 48, 50, 52, 54, 56, 58, 60, 62)])
me_cylinder_001.polygons.foreach_set('use_smooth', [True] * 34)
_k = set([(0, 2), (0, 62), (1, 3), (1, 63), (2, 4), (3, 5), (4, 6), (5, 7), (6, 8), (7, 9), (8, 10), (9, 11), (10, 12), (11, 13), (12, 14), (13, 15), (14, 16), (15, 17), (16, 18), (17, 19), (18, 20), (19, 21), (20, 22), (21, 23), (22, 24), (23, 25), (24, 26), (25, 27), (26, 28), (27, 29), (28, 30), (29, 31), (30, 32), (31, 33), (32, 34), (33, 35), (34, 36), (35, 37), (36, 38), (37, 39), (38, 40), (39, 41), (40, 42), (41, 43), (42, 44), (43, 45), (44, 46), (45, 47), (46, 48), (47, 49), (48, 50), (49, 51), (50, 52), (51, 53), (52, 54), (53, 55), (54, 56), (55, 57), (56, 58), (57, 59), (58, 60), (59, 61), (60, 62), (61, 63)])
me_cylinder_001.attributes.new('sharp_edge', 'BOOLEAN', 'EDGE').data.foreach_set('value', [ (min(e.vertices), max(e.vertices)) in _k for e in me_cylinder_001.edges])
_uv = me_cylinder_001.uv_layers.new(name='UVMap')
_uv.uv.foreach_set('vector', [1.0, 0.5, 1.0, 1.0, 0.9688, 1.0, 0.9688, 0.5, 0.9688, 0.5, 0.9688, 1.0, 0.9375, 1.0, 0.9375, 0.5, 0.9375, 0.5, 0.9375, 1.0, 0.9062, 1.0, 0.9062, 0.5, 0.9062, 0.5, 0.9062, 1.0, 0.875, 1.0, 0.875, 0.5, 0.875, 0.5, 0.875, 1.0, 0.8438, 1.0, 0.8438, 0.5, 0.8438, 0.5, 0.8438, 1.0, 0.8125, 1.0, 0.8125, 0.5, 0.8125, 0.5, 0.8125, 1.0, 0.7812, 1.0, 0.7812, 0.5, 0.7812, 0.5, 0.7812, 1.0, 0.75, 1.0, 0.75, 0.5, 0.75, 0.5, 0.75, 1.0, 0.7188, 1.0, 0.7188, 0.5, 0.7188, 0.5, 0.7188, 1.0, 0.6875, 1.0, 0.6875, 0.5, 0.6875, 0.5, 0.6875, 1.0, 0.6562, 1.0, 0.6562, 0.5, 0.6562, 0.5, 0.6562, 1.0, 0.625, 1.0, 0.625, 0.5, 0.625, 0.5, 0.625, 1.0, 0.5938, 1.0, 0.5938, 0.5, 0.5938, 0.5, 0.5938, 1.0, 0.5625, 1.0, 0.5625, 0.5, 0.5625, 0.5, 0.5625, 1.0, 0.5312, 1.0, 0.5312, 0.5, 0.5312, 0.5, 0.5312, 1.0, 0.5, 1.0, 0.5, 0.5, 0.5, 0.5, 0.5, 1.0, 0.4688, 1.0, 0.4688, 0.5, 0.4688, 0.5, 0.4688, 1.0, 0.4375, 1.0, 0.4375, 0.5, 0.4375, 0.5, 0.4375, 1.0, 0.4062, 1.0, 0.4062, 0.5, 0.4062, 0.5, 0.4062, 1.0, 0.375, 1.0, 0.375, 0.5, 0.375, 0.5, 0.375, 1.0, 0.3438, 1.0, 0.3438, 0.5, 0.3438, 0.5, 0.3438, 1.0, 0.3125, 1.0, 0.3125, 0.5, 0.3125, 0.5, 0.3125, 1.0, 0.2812, 1.0, 0.2812, 0.5, 0.2812, 0.5, 0.2812, 1.0, 0.25, 1.0, 0.25, 0.5, 0.25, 0.5, 0.25, 1.0, 0.2188, 1.0, 0.2188, 0.5, 0.2188, 0.5, 0.2188, 1.0, 0.1875, 1.0, 0.1875, 0.5, 0.1875, 0.5, 0.1875, 1.0, 0.1562, 1.0, 0.1562, 0.5, 0.1562, 0.5, 0.1562, 1.0, 0.125, 1.0, 0.125, 0.5, 0.125, 0.5, 0.125, 1.0, 0.09375, 1.0, 0.09375, 0.5, 0.09375, 0.5, 0.09375, 1.0, 0.0625, 1.0, 0.0625, 0.5, 0.2968, 0.4854, 0.25, 0.49, 0.2032, 0.4854, 0.1582, 0.4717, 0.1167, 0.4496, 0.08029, 0.4197, 0.05045, 0.3833, 0.02827, 0.3418, 0.01461, 0.2968, 0.01, 0.25, 0.01461, 0.2032, 0.02827, 0.1582, 0.05045, 0.1167, 0.08029, 0.08029, 0.1167, 0.05045, 0.1582, 0.02827, 0.2032, 0.01461, 0.25, 0.01, 0.2968, 0.01461, 0.3418, 0.02827, 0.3833, 0.05045, 0.4197, 0.08029, 0.4496, 0.1167, 0.4717, 0.1582, 0.4854, 0.2032, 0.49, 0.25, 0.4854, 0.2968, 0.4717, 0.3418, 0.4496, 0.3833, 0.4197, 0.4197, 0.3833, 0.4496, 0.3418, 0.4717, 0.0625, 0.5, 0.0625, 1.0, 0.03125, 1.0, 0.03125, 0.5, 0.03125, 0.5, 0.03125, 1.0, 0.0, 1.0, 0.0, 0.5, 0.75, 0.49, 0.7968, 0.4854, 0.8418, 0.4717, 0.8833, 0.4496, 0.9197, 0.4197, 0.9496, 0.3833, 0.9717, 0.3418, 0.9854, 0.2968, 0.99, 0.25, 0.9854, 0.2032, 0.9717, 0.1582, 0.9496, 0.1167, 0.9197, 0.08029, 0.8833, 0.05045, 0.8418, 0.02827, 0.7968, 0.01461, 0.75, 0.01, 0.7032, 0.01461, 0.6582, 0.02827, 0.6167, 0.05045, 0.5803, 0.08029, 0.5504, 0.1167, 0.5283, 0.1582, 0.5146, 0.2032, 0.51, 0.25, 0.5146, 0.2968, 0.5283, 0.3418, 0.5504, 0.3833, 0.5803, 0.4197, 0.6167, 0.4496, 0.6582, 0.4717, 0.7032, 0.4854])
me_cylinder_001.update()
me_cone = bpy.data.meshes.new('Cone')
me_cone.from_pydata([(0.0, -0.2723, -0.1361), (0.02656, -0.2723, -0.1335), (0.05209, -0.2723, -0.1258), (0.07563, -0.2723, -0.1132), (0.09626, -0.2723, -0.09626), (0.1132, -0.2723, -0.07563), (0.1258, -0.2723, -0.05209), (0.1335, -0.2723, -0.02656), (0.1361, -0.2723, 0.0), (0.1335, -0.2723, 0.02656), (0.1258, -0.2723, 0.05209), (0.1132, -0.2723, 0.07563), (0.09626, -0.2723, 0.09626), (0.07563, -0.2723, 0.1132), (0.05209, -0.2723, 0.1258), (0.02656, -0.2723, 0.1335), (0.0, -0.2723, 0.1361), (-0.02656, -0.2723, 0.1335), (-0.05209, -0.2723, 0.1258), (-0.07563, -0.2723, 0.1132), (-0.09626, -0.2723, 0.09626), (-0.1132, -0.2723, 0.07563), (-0.1258, -0.2723, 0.05209), (-0.1335, -0.2723, 0.02656), (-0.1361, -0.2723, 0.0), (-0.1335, -0.2723, -0.02656), (-0.1258, -0.2723, -0.05209), (-0.1132, -0.2723, -0.07563), (-0.09626, -0.2723, -0.09626), (-0.07563, -0.2723, -0.1132), (-0.05209, -0.2723, -0.1258), (-0.02656, -0.2723, -0.1335), (0.0, 0.0, 0.0)], [], [(0, 32, 1), (1, 32, 2), (2, 32, 3), (3, 32, 4), (4, 32, 5), (5, 32, 6), (6, 32, 7), (7, 32, 8), (8, 32, 9), (9, 32, 10), (10, 32, 11), (11, 32, 12), (12, 32, 13), (13, 32, 14), (14, 32, 15), (15, 32, 16), (16, 32, 17), (17, 32, 18), (18, 32, 19), (19, 32, 20), (20, 32, 21), (21, 32, 22), (22, 32, 23), (23, 32, 24), (24, 32, 25), (25, 32, 26), (26, 32, 27), (27, 32, 28), (28, 32, 29), (29, 32, 30), (0, 1, 2, 3, 4, 5, 6, 7, 8, 9, 10, 11, 12, 13, 14, 15, 16, 17, 18, 19, 20, 21, 22, 23, 24, 25, 26, 27, 28, 29, 30, 31), (30, 32, 31), (31, 32, 0)])
me_cone.polygons.foreach_set('use_smooth', [True] * 33)
_k = set([(0, 1), (0, 31), (1, 2), (2, 3), (3, 4), (4, 5), (5, 6), (6, 7), (7, 8), (8, 9), (9, 10), (10, 11), (11, 12), (12, 13), (13, 14), (14, 15), (15, 16), (16, 17), (17, 18), (18, 19), (19, 20), (20, 21), (21, 22), (22, 23), (23, 24), (24, 25), (25, 26), (26, 27), (27, 28), (28, 29), (29, 30), (30, 31)])
me_cone.attributes.new('sharp_edge', 'BOOLEAN', 'EDGE').data.foreach_set('value', [ (min(e.vertices), max(e.vertices)) in _k for e in me_cone.edges])
_uv = me_cone.uv_layers.new(name='UVMap')
_uv.uv.foreach_set('vector', [0.25, 0.49, 0.25, 0.25, 0.2968, 0.4854, 0.2968, 0.4854, 0.25, 0.25, 0.3418, 0.4717, 0.3418, 0.4717, 0.25, 0.25, 0.3833, 0.4496, 0.3833, 0.4496, 0.25, 0.25, 0.4197, 0.4197, 0.4197, 0.4197, 0.25, 0.25, 0.4496, 0.3833, 0.4496, 0.3833, 0.25, 0.25, 0.4717, 0.3418, 0.4717, 0.3418, 0.25, 0.25, 0.4854, 0.2968, 0.4854, 0.2968, 0.25, 0.25, 0.49, 0.25, 0.49, 0.25, 0.25, 0.25, 0.4854, 0.2032, 0.4854, 0.2032, 0.25, 0.25, 0.4717, 0.1582, 0.4717, 0.1582, 0.25, 0.25, 0.4496, 0.1167, 0.4496, 0.1167, 0.25, 0.25, 0.4197, 0.08029, 0.4197, 0.08029, 0.25, 0.25, 0.3833, 0.05045, 0.3833, 0.05045, 0.25, 0.25, 0.3418, 0.02827, 0.3418, 0.02827, 0.25, 0.25, 0.2968, 0.01461, 0.2968, 0.01461, 0.25, 0.25, 0.25, 0.01, 0.25, 0.01, 0.25, 0.25, 0.2032, 0.01461, 0.2032, 0.01461, 0.25, 0.25, 0.1582, 0.02827, 0.1582, 0.02827, 0.25, 0.25, 0.1167, 0.05045, 0.1167, 0.05045, 0.25, 0.25, 0.08029, 0.08029, 0.08029, 0.08029, 0.25, 0.25, 0.05045, 0.1167, 0.05045, 0.1167, 0.25, 0.25, 0.02827, 0.1582, 0.02827, 0.1582, 0.25, 0.25, 0.01461, 0.2032, 0.01461, 0.2032, 0.25, 0.25, 0.01, 0.25, 0.01, 0.25, 0.25, 0.25, 0.01461, 0.2968, 0.01461, 0.2968, 0.25, 0.25, 0.02827, 0.3418, 0.02827, 0.3418, 0.25, 0.25, 0.05045, 0.3833, 0.05045, 0.3833, 0.25, 0.25, 0.08029, 0.4197, 0.08029, 0.4197, 0.25, 0.25, 0.1167, 0.4496, 0.1167, 0.4496, 0.25, 0.25, 0.1582, 0.4717, 0.75, 0.49, 0.7968, 0.4854, 0.8418, 0.4717, 0.8833, 0.4496, 0.9197, 0.4197, 0.9496, 0.3833, 0.9717, 0.3418, 0.9854, 0.2968, 0.99, 0.25, 0.9854, 0.2032, 0.9717, 0.1582, 0.9496, 0.1167, 0.9197, 0.08029, 0.8833, 0.05045, 0.8418, 0.02827, 0.7968, 0.01461, 0.75, 0.01, 0.7032, 0.01461, 0.6582, 0.02827, 0.6167, 0.05045, 0.5803, 0.08029, 0.5504, 0.1167, 0.5283, 0.1582, 0.5146, 0.2032, 0.51, 0.25, 0.5146, 0.2968, 0.5283, 0.3418, 0.5504, 0.3833, 0.5803, 0.4197, 0.6167, 0.4496, 0.6582, 0.4717, 0.7032, 0.4854, 0.1582, 0.4717, 0.25, 0.25, 0.2032, 0.4854, 0.2032, 0.4854, 0.25, 0.25, 0.25, 0.49])
me_cone.update()
me_plane = bpy.data.meshes.new('Plane')
me_plane.from_pydata([(0.0, 0.0, 0.0), (1.0, 0.0, 0.0), (0.0, 1.0, 0.0), (1.0, 1.0, 0.0)], [], [(0, 1, 3, 2)])
_uv = me_plane.uv_layers.new(name='UVMap')
_uv.uv.foreach_set('vector', [0.0, 0.0, 1.0, 0.0, 1.0, 1.0, 0.0, 1.0])
me_plane.update()
me_circle_001 = bpy.data.meshes.new('Circle.001')
me_circle_001.from_pydata([(0.0, 0.0, 0.0), (0.0, 0.2957, 0.0), (-0.02898, 0.2943, 0.0), (-0.05769, 0.29, 0.0), (-0.08584, 0.283, 0.0), (-0.1132, 0.2732, 0.0), (-0.1394, 0.2608, 0.0), (-0.1643, 0.2459, 0.0), (-0.1876, 0.2286, 0.0), (-0.2091, 0.2091, 0.0), (-0.2286, 0.1876, 0.0), (-0.2459, 0.1643, 0.0), (-0.2608, 0.1394, 0.0), (-0.2732, 0.1132, 0.0), (-0.283, 0.08584, 0.0), (-0.29, 0.05769, 0.0), (-0.2943, 0.02898, 0.0), (-0.2957, 0.0, 0.0), (-0.2943, -0.02898, 0.0), (-0.29, -0.05769, 0.0), (-0.283, -0.08584, 0.0), (-0.2732, -0.1132, 0.0), (-0.2608, -0.1394, 0.0), (-0.2459, -0.1643, 0.0), (-0.2286, -0.1876, 0.0), (-0.2091, -0.2091, 0.0), (-0.1876, -0.2286, 0.0), (-0.1643, -0.2459, 0.0), (-0.1394, -0.2608, 0.0), (-0.1132, -0.2732, 0.0), (-0.08584, -0.283, 0.0), (-0.05769, -0.29, 0.0), (-0.02898, -0.2943, 0.0), (0.0, -0.2957, 0.0), (0.02898, -0.2943, 0.0), (0.05769, -0.29, 0.0), (0.08584, -0.283, 0.0), (0.1132, -0.2732, 0.0), (0.1394, -0.2608, 0.0), (0.1643, -0.2459, 0.0), (0.1876, -0.2286, 0.0), (0.2091, -0.2091, 0.0), (0.2286, -0.1876, 0.0), (0.2459, -0.1643, 0.0), (0.2608, -0.1394, 0.0), (0.2732, -0.1132, 0.0), (0.283, -0.08584, 0.0), (0.29, -0.05769, 0.0), (0.2943, -0.02898, 0.0), (0.2957, 0.0, 0.0), (0.2943, 0.02898, 0.0), (0.29, 0.05769, 0.0), (0.283, 0.08584, 0.0), (0.2732, 0.1132, 0.0), (0.2608, 0.1394, 0.0), (0.2459, 0.1643, 0.0), (0.2286, 0.1876, 0.0), (0.2091, 0.2091, 0.0), (0.1876, 0.2286, 0.0), (0.1643, 0.2459, 0.0), (0.1394, 0.2608, 0.0), (0.1132, 0.2732, 0.0), (0.08584, 0.283, 0.0), (0.05769, 0.29, 0.0), (0.02898, 0.2943, 0.0), (6.384e-10, 0.5, 0.0), (-0.04901, 0.4976, 0.0), (-0.09755, 0.4904, 0.0), (-0.1451, 0.4785, 0.0), (-0.1913, 0.4619, 0.0), (-0.2357, 0.441, 0.0), (-0.2778, 0.4157, 0.0), (-0.3172, 0.3865, 0.0), (-0.3536, 0.3536, 0.0), (-0.3865, 0.3172, 0.0), (-0.4157, 0.2778, 0.0), (-0.441, 0.2357, 0.0), (-0.4619, 0.1913, 0.0), (-0.4785, 0.1451, 0.0), (-0.4904, 0.09755, 0.0), (-0.4976, 0.04901, 0.0), (-0.5, 1.477e-10, 0.0), (-0.4976, -0.04901, 0.0), (-0.4904, -0.09755, 0.0), (-0.4785, -0.1451, 0.0), (-0.4619, -0.1913, 0.0), (-0.441, -0.2357, 0.0), (-0.4157, -0.2778, 0.0), (-0.3865, -0.3172, 0.0), (-0.3536, -0.3536, 0.0), (-0.3172, -0.3865, 0.0), (-0.2778, -0.4157, 0.0), (-0.2357, -0.441, 0.0), (-0.1913, -0.4619, 0.0), (-0.1451, -0.4785, 0.0), (-0.09755, -0.4904, 0.0), (-0.04901, -0.4976, 0.0), (6.384e-10, -0.5, 0.0), (0.04901, -0.4976, 0.0), (0.09755, -0.4904, 0.0), (0.1451, -0.4785, 0.0), (0.1913, -0.4619, 0.0), (0.2357, -0.441, 0.0), (0.2778, -0.4157, 0.0), (0.3172, -0.3865, 0.0), (0.3536, -0.3536, 0.0), (0.3865, -0.3172, 0.0), (0.4157, -0.2778, 0.0), (0.441, -0.2357, 0.0), (0.4619, -0.1913, 0.0), (0.4785, -0.1451, 0.0), (0.4904, -0.09755, 0.0), (0.4976, -0.04901, 0.0), (0.5, 1.477e-10, 0.0), (0.4976, 0.04901, 0.0), (0.4904, 0.09755, 0.0), (0.4785, 0.1451, 0.0), (0.4619, 0.1913, 0.0), (0.441, 0.2357, 0.0), (0.4157, 0.2778, 0.0), (0.3865, 0.3172, 0.0), (0.3536, 0.3536, 0.0), (0.3172, 0.3865, 0.0), (0.2778, 0.4157, 0.0), (0.2357, 0.441, 0.0), (0.1913, 0.4619, 0.0), (0.1451, 0.4785, 0.0), (0.09755, 0.4904, 0.0), (0.04901, 0.4976, 0.0), (0.3912, 0.2091, 0.0), (0.3688, 0.2464, 0.0), (0.3136, -0.3136, 0.0), (0.3429, -0.2814, 0.0), (-0.2091, -0.3912, 0.0), (-0.1697, -0.4098, 0.0), (-0.435, 0.08653, 0.0), (-0.4414, 0.04348, 0.0), (-0.04348, 0.4414, 0.0), (-0.08653, 0.435, 0.0), (0.3429, 0.2814, 0.0), (0.3688, -0.2464, 0.0), (-0.1288, -0.4245, 0.0), (-0.4436, 1.377e-10, 0.0), (-0.1288, 0.4245, 0.0), (0.3136, 0.3136, 0.0), (0.3912, -0.2091, 0.0), (-0.08653, -0.435, 0.0), (-0.4414, -0.04348, 0.0), (-0.1697, 0.4098, 0.0), (0.2814, 0.3429, 0.0), (0.4098, -0.1697, 0.0), (-0.04348, -0.4414, 0.0), (-0.435, -0.08653, 0.0), (-0.2091, 0.3912, 0.0), (0.2464, 0.3688, 0.0), (0.4245, -0.1288, 0.0), (5.852e-10, -0.4436, 0.0), (-0.4245, -0.1288, 0.0), (-0.2464, 0.3688, 0.0), (0.2091, 0.3912, 0.0), (0.435, -0.08653, 0.0), (0.04348, -0.4414, 0.0), (-0.4098, -0.1697, 0.0), (-0.2814, 0.3429, 0.0), (0.1697, 0.4098, 0.0), (0.4414, -0.04348, 0.0), (0.08653, -0.435, 0.0), (-0.3912, -0.2091, 0.0), (-0.3136, 0.3136, 0.0), (0.1288, 0.4245, 0.0), (0.4436, 1.377e-10, 0.0), (0.1288, -0.4245, 0.0), (-0.3688, -0.2464, 0.0), (-0.3429, 0.2814, 0.0), (0.08653, 0.435, 0.0), (0.4414, 0.04348, 0.0), (0.1697, -0.4098, 0.0), (-0.3429, -0.2814, 0.0), (-0.3688, 0.2464, 0.0), (0.04348, 0.4414, 0.0), (0.435, 0.08653, 0.0), (0.2091, -0.3912, 0.0), (-0.3136, -0.3136, 0.0), (-0.3912, 0.2091, 0.0), (5.852e-10, 0.4436, 0.0), (0.4245, 0.1288, 0.0), (0.2464, -0.3688, 0.0), (-0.2814, -0.3429, 0.0), (-0.4098, 0.1697, 0.0), (0.4098, 0.1697, 0.0), (0.2814, -0.3429, 0.0), (-0.2464, -0.3688, 0.0), (-0.4245, 0.1288, 0.0), (0.3073, 0.2054, 0.0), (0.2857, -0.2345, 0.0), (-0.1414, -0.3415, 0.0), (-0.07211, 0.3625, 0.0), (0.2857, 0.2345, 0.0), (0.3073, -0.2054, 0.0), (-0.1073, -0.3537, 0.0), (-0.3696, 6.885e-11, 0.0), (-0.1073, 0.3537, 0.0), (0.2614, 0.2614, 0.0), (0.326, -0.1742, 0.0), (-0.07211, -0.3625, 0.0), (-0.3678, -0.03623, 0.0), (-0.1414, 0.3415, 0.0), (0.2345, 0.2857, 0.0), (0.3415, -0.1414, 0.0), (-0.3625, -0.07211, 0.0), (-0.1742, 0.326, 0.0), (0.2054, 0.3073, 0.0), (0.3537, -0.1073, 0.0), (2.926e-10, -0.3696, 0.0), (-0.3537, -0.1073, 0.0), (-0.2054, 0.3073, 0.0), (0.1742, 0.326, 0.0), (0.3625, -0.07211, 0.0), (0.03623, -0.3678, 0.0), (-0.3415, -0.1414, 0.0), (-0.2345, 0.2857, 0.0), (0.1414, 0.3415, 0.0), (0.07211, -0.3625, 0.0), (-0.326, -0.1742, 0.0), (-0.2614, 0.2614, 0.0), (0.1073, 0.3537, 0.0), (0.3696, 6.885e-11, 0.0), (0.1073, -0.3537, 0.0), (-0.3073, -0.2054, 0.0), (-0.2857, 0.2345, 0.0), (0.07211, 0.3625, 0.0), (0.3678, 0.03623, 0.0), (0.1414, -0.3415, 0.0), (-0.2857, -0.2345, 0.0), (-0.3073, 0.2054, 0.0), (0.3625, 0.07211, 0.0), (0.1742, -0.326, 0.0), (-0.2614, -0.2614, 0.0), (-0.326, 0.1742, 0.0), (2.926e-10, 0.3696, 0.0), (0.3537, 0.1073, 0.0), (0.2054, -0.3073, 0.0), (-0.2345, -0.2857, 0.0), (-0.3415, 0.1414, 0.0), (0.3415, 0.1414, 0.0), (0.2345, -0.2857, 0.0), (-0.2054, -0.3073, 0.0), (-0.3537, 0.1073, 0.0), (0.326, 0.1742, 0.0), (0.2614, -0.2614, 0.0), (-0.1742, -0.326, 0.0), (-0.3625, 0.07211, 0.0), (-0.03623, 0.3678, 0.0)], [], [(0, 1, 2), (0, 2, 3), (0, 3, 4), (0, 4, 5), (0, 5, 6), (0, 6, 7), (0, 7, 8), (0, 8, 9), (0, 9, 10), (0, 10, 11), (0, 11, 12), (0, 12, 13), (0, 13, 14), (0, 14, 15), (0, 15, 16), (0, 16, 17), (0, 17, 18), (0, 18, 19), (0, 19, 20), (0, 20, 21), (0, 21, 22), (0, 22, 23), (0, 23, 24), (0, 24, 25), (0, 25, 26), (0, 26, 27), (0, 27, 28), (0, 28, 29), (0, 29, 30), (0, 30, 31), (0, 31, 32), (0, 32, 33), (0, 33, 34), (0, 34, 35), (0, 35, 36), (0, 36, 37), (0, 37, 38), (0, 38, 39), (0, 39, 40), (0, 40, 41), (0, 41, 42), (0, 42, 43), (0, 43, 44), (0, 44, 45), (0, 45, 46), (0, 46, 47), (0, 47, 48), (0, 48, 49), (0, 49, 50), (0, 50, 51), (0, 51, 52), (0, 52, 53), (0, 53, 54), (0, 54, 55), (0, 55, 56), (0, 56, 57), (0, 57, 58), (0, 58, 59), (0, 59, 60), (0, 60, 61), (0, 61, 62), (0, 62, 63), (0, 63, 64), (0, 64, 1), (130, 129, 118, 119), (132, 131, 105, 106), (134, 133, 92, 93), (136, 135, 79, 80), (138, 137, 66, 67), (139, 130, 119, 120), (140, 132, 106, 107), (141, 134, 93, 94), (142, 136, 80, 81), (143, 138, 67, 68), (144, 139, 120, 121), (145, 140, 107, 108), (146, 141, 94, 95), (147, 142, 81, 82), (148, 143, 68, 69), (149, 144, 121, 122), (150, 145, 108, 109), (151, 146, 95, 96), (152, 147, 82, 83), (153, 148, 69, 70), (154, 149, 122, 123), (155, 150, 109, 110), (156, 151, 96, 97), (157, 152, 83, 84), (158, 153, 70, 71), (159, 154, 123, 124), (160, 155, 110, 111), (161, 156, 97, 98), (162, 157, 84, 85), (163, 158, 71, 72), (164, 159, 124, 125), (165, 160, 111, 112), (166, 161, 98, 99), (167, 162, 85, 86), (168, 163, 72, 73), (169, 164, 125, 126), (170, 165, 112, 113), (171, 166, 99, 100), (172, 167, 86, 87), (173, 168, 73, 74), (174, 169, 126, 127), (175, 170, 113, 114), (176, 171, 100, 101), (177, 172, 87, 88), (178, 173, 74, 75), (179, 174, 127, 128), (180, 175, 114, 115), (181, 176, 101, 102), (182, 177, 88, 89), (183, 178, 75, 76), (184, 179, 128, 65), (185, 180, 115, 116), (186, 181, 102, 103), (187, 182, 89, 90), (188, 183, 76, 77), (189, 185, 116, 117), (190, 186, 103, 104), (191, 187, 90, 91), (192, 188, 77, 78), (137, 184, 65, 66), (129, 189, 117, 118), (131, 190, 104, 105), (133, 191, 91, 92), (135, 192, 78, 79), (251, 247, 192, 135), (250, 246, 191, 133), (249, 245, 190, 131), (248, 244, 189, 129), (252, 239, 184, 137), (247, 243, 188, 192), (246, 242, 187, 191), (245, 241, 186, 190), (244, 240, 185, 189), (243, 238, 183, 188), (242, 237, 182, 187), (241, 236, 181, 186), (240, 235, 180, 185), (238, 234, 178, 183), (237, 233, 177, 182), (236, 232, 176, 181), (235, 231, 175, 180), (184, 230, 174, 179), (234, 229, 173, 178), (233, 228, 172, 177), (232, 227, 171, 176), (231, 226, 170, 175), (230, 225, 169, 174), (229, 224, 168, 173), (228, 223, 167, 172), (227, 222, 166, 171), (47, 217, 49, 48), (225, 221, 164, 169), (224, 220, 163, 168), (223, 219, 162, 167), (222, 218, 161, 166), (170, 217, 160, 165), (221, 216, 159, 164), (220, 215, 158, 163), (219, 214, 157, 162), (218, 213, 156, 161), (217, 212, 155, 160), (216, 211, 154, 159), (215, 210, 153, 158), (214, 209, 152, 157), (212, 208, 150, 155), (211, 207, 149, 154), (210, 206, 148, 153), (209, 205, 147, 152), (31, 204, 33, 32), (208, 203, 145, 150), (207, 202, 144, 149), (206, 201, 143, 148), (205, 200, 142, 147), (204, 199, 141, 146), (203, 198, 140, 145), (202, 197, 139, 144), (201, 196, 138, 143), (251, 135, 136, 142), (199, 195, 134, 141), (198, 194, 132, 140), (197, 193, 130, 139), (196, 252, 137, 138), (15, 251, 17, 16), (195, 250, 133, 134), (194, 249, 131, 132), (193, 248, 129, 130), (55, 54, 248, 193), (42, 41, 249, 194), (29, 28, 250, 195), (3, 2, 252, 196), (56, 55, 193, 197), (43, 42, 194, 198), (30, 29, 195, 199), (4, 3, 196, 201), (57, 56, 197, 202), (44, 43, 198, 203), (31, 30, 199, 204), (18, 17, 200, 205), (5, 4, 201, 206), (58, 57, 202, 207), (45, 44, 203, 208), (19, 18, 205, 209), (6, 5, 206, 210), (59, 58, 207, 211), (46, 45, 208, 212), (63, 230, 1, 64), (20, 19, 209, 214), (7, 6, 210, 215), (60, 59, 211, 216), (47, 46, 212, 217), (34, 33, 213, 218), (21, 20, 214, 219), (8, 7, 215, 220), (61, 60, 216, 221), (35, 34, 218, 222), (22, 21, 219, 223), (9, 8, 220, 224), (62, 61, 221, 225), (36, 35, 222, 227), (23, 22, 223, 228), (10, 9, 224, 229), (63, 62, 225, 230), (50, 49, 226, 231), (37, 36, 227, 232), (24, 23, 228, 233), (11, 10, 229, 234), (51, 50, 231, 235), (38, 37, 232, 236), (25, 24, 233, 237), (12, 11, 234, 238), (52, 51, 235, 240), (39, 38, 236, 241), (26, 25, 237, 242), (13, 12, 238, 243), (53, 52, 240, 244), (40, 39, 241, 245), (27, 26, 242, 246), (14, 13, 243, 247), (2, 1, 239, 252), (54, 53, 244, 248), (41, 40, 245, 249), (28, 27, 246, 250), (15, 14, 247, 251), (156, 204, 146, 151)])
_uv = me_circle_001.uv_layers.new(name='UVMap')
_uv.uv.foreach_set('vector', [0.5, 0.5, 0.5, 1.0, 0.451, 0.9976, 0.5, 0.5, 0.451, 0.9976, 0.4025, 0.9904, 0.5, 0.5, 0.4025, 0.9904, 0.3549, 0.9785, 0.5, 0.5, 0.3549, 0.9785, 0.3087, 0.9619, 0.5, 0.5, 0.3087, 0.9619, 0.2643, 0.941, 0.5, 0.5, 0.2643, 0.941, 0.2222, 0.9157, 0.5, 0.5, 0.2222, 0.9157, 0.1828, 0.8865, 0.5, 0.5, 0.1828, 0.8865, 0.1464, 0.8536, 0.5, 0.5, 0.1464, 0.8536, 0.1135, 0.8172, 0.5, 0.5, 0.1135, 0.8172, 0.08427, 0.7778, 0.5, 0.5, 0.08427, 0.7778, 0.05904, 0.7357, 0.5, 0.5, 0.05904, 0.7357, 0.03806, 0.6913, 0.5, 0.5, 0.03806, 0.6913, 0.02153, 0.6451, 0.5, 0.5, 0.02153, 0.6451, 0.009607, 0.5975, 0.5, 0.5, 0.009607, 0.5975, 0.002408, 0.549, 0.5, 0.5, 0.002408, 0.549, 0.0, 0.5, 0.5, 0.5, 0.0, 0.5, 0.002408, 0.451, 0.5, 0.5, 0.002408, 0.451, 0.009607, 0.4025, 0.5, 0.5, 0.009607, 0.4025, 0.02153, 0.3549, 0.5, 0.5, 0.02153, 0.3549, 0.03806, 0.3087, 0.5, 0.5, 0.03806, 0.3087, 0.05904, 0.2643, 0.5, 0.5, 0.05904, 0.2643, 0.08427, 0.2222, 0.5, 0.5, 0.08427, 0.2222, 0.1135, 0.1828, 0.5, 0.5, 0.1135, 0.1828, 0.1464, 0.1464, 0.5, 0.5, 0.1464, 0.1464, 0.1828, 0.1135, 0.5, 0.5, 0.1828, 0.1135, 0.2222, 0.08427, 0.5, 0.5, 0.2222, 0.08427, 0.2643, 0.05904, 0.5, 0.5, 0.2643, 0.05904, 0.3087, 0.03806, 0.5, 0.5, 0.3087, 0.03806, 0.3549, 0.02153, 0.5, 0.5, 0.3549, 0.02153, 0.4025, 0.009607, 0.5, 0.5, 0.4025, 0.009607, 0.451, 0.002408, 0.5, 0.5, 0.451, 0.002408, 0.5, 0.0, 0.5, 0.5, 0.5, 0.0, 0.549, 0.002408, 0.5, 0.5, 0.549, 0.002408, 0.5975, 0.009607, 0.5, 0.5, 0.5975, 0.009607, 0.6451, 0.02153, 0.5, 0.5, 0.6451, 0.02153, 0.6913, 0.03806, 0.5, 0.5, 0.6913, 0.03806, 0.7357, 0.05904, 0.5, 0.5, 0.7357, 0.05904, 0.7778, 0.08427, 0.5, 0.5, 0.7778, 0.08427, 0.8172, 0.1135, 0.5, 0.5, 0.8172, 0.1135, 0.8536, 0.1464, 0.5, 0.5, 0.8536, 0.1464, 0.8865, 0.1828, 0.5, 0.5, 0.8865, 0.1828, 0.9157, 0.2222, 0.5, 0.5, 0.9157, 0.2222, 0.941, 0.2643, 0.5, 0.5, 0.941, 0.2643, 0.9619, 0.3087, 0.5, 0.5, 0.9619, 0.3087, 0.9785, 0.3549, 0.5, 0.5, 0.9785, 0.3549, 0.9904, 0.4025, 0.5, 0.5, 0.9904, 0.4025, 0.9976, 0.451, 0.5, 0.5, 0.9976, 0.451, 1.0, 0.5, 0.5, 0.5, 1.0, 0.5, 0.9976, 0.549, 0.5, 0.5, 0.9976, 0.549, 0.9904, 0.5975, 0.5, 0.5, 0.9904, 0.5975, 0.9785, 0.6451, 0.5, 0.5, 0.9785, 0.6451, 0.9619, 0.6913, 0.5, 0.5, 0.9619, 0.6913, 0.941, 0.7357, 0.5, 0.5, 0.941, 0.7357, 0.9157, 0.7778, 0.5, 0.5, 0.9157, 0.7778, 0.8865, 0.8172, 0.5, 0.5, 0.8865, 0.8172, 0.8536, 0.8536, 0.5, 0.5, 0.8536, 0.8536, 0.8172, 0.8865, 0.5, 0.5, 0.8172, 0.8865, 0.7778, 0.9157, 0.5, 0.5, 0.7778, 0.9157, 0.7357, 0.941, 0.5, 0.5, 0.7357, 0.941, 0.6913, 0.9619, 0.5, 0.5, 0.6913, 0.9619, 0.6451, 0.9785, 0.5, 0.5, 0.6451, 0.9785, 0.5975, 0.9904, 0.5, 0.5, 0.5975, 0.9904, 0.549, 0.9976, 0.5, 0.5, 0.549, 0.9976, 0.5, 1.0, 0.9157, 0.7778, 0.941, 0.7357, 0.941, 0.7357, 0.9157, 0.7778, 0.8865, 0.1828, 0.8536, 0.1464, 0.8536, 0.1464, 0.8865, 0.1828, 0.3087, 0.03806, 0.2643, 0.05904, 0.2643, 0.05904, 0.3087, 0.03806, 0.002408, 0.549, 0.009607, 0.5975, 0.009607, 0.5975, 0.002408, 0.549, 0.4025, 0.9904, 0.451, 0.9976, 0.451, 0.9976, 0.4025, 0.9904, 0.8865, 0.8172, 0.9157, 0.7778, 0.9157, 0.7778, 0.8865, 0.8172, 0.9157, 0.2222, 0.8865, 0.1828, 0.8865, 0.1828, 0.9157, 0.2222, 0.3549, 0.02153, 0.3087, 0.03806, 0.3087, 0.03806, 0.3549, 0.02153, 0.0, 0.5, 0.002408, 0.549, 0.002408, 0.549, 0.0, 0.5, 0.3549, 0.9785, 0.4025, 0.9904, 0.4025, 0.9904, 0.3549, 0.9785, 0.8536, 0.8536, 0.8865, 0.8172, 0.8865, 0.8172, 0.8536, 0.8536, 0.941, 0.2643, 0.9157, 0.2222, 0.9157, 0.2222, 0.941, 0.2643, 0.4025, 0.009607, 0.3549, 0.02153, 0.3549, 0.02153, 0.4025, 0.009607, 0.002408, 0.451, 0.0, 0.5, 0.0, 0.5, 0.002408, 0.451, 0.3087, 0.9619, 0.3549, 0.9785, 0.3549, 0.9785, 0.3087, 0.9619, 0.8172, 0.8865, 0.8536, 0.8536, 0.8536, 0.8536, 0.8172, 0.8865, 0.9619, 0.3087, 0.941, 0.2643, 0.941, 0.2643, 0.9619, 0.3087, 0.451, 0.002408, 0.4025, 0.009607, 0.4025, 0.009607, 0.451, 0.002408, 0.009607, 0.4025, 0.002408, 0.451, 0.002408, 0.451, 0.009607, 0.4025, 0.2643, 0.941, 0.3087, 0.9619, 0.3087, 0.9619, 0.2643, 0.941, 0.7778, 0.9157, 0.8172, 0.8865, 0.8172, 0.8865, 0.7778, 0.9157, 0.9785, 0.3549, 0.9619, 0.3087, 0.9619, 0.3087, 0.9785, 0.3549, 0.5, 0.0, 0.451, 0.002408, 0.451, 0.002408, 0.5, 0.0, 0.02153, 0.3549, 0.009607, 0.4025, 0.009607, 0.4025, 0.02153, 0.3549, 0.2222, 0.9157, 0.2643, 0.941, 0.2643, 0.941, 0.2222, 0.9157, 0.7357, 0.941, 0.7778, 0.9157, 0.7778, 0.9157, 0.7357, 0.941, 0.9904, 0.4025, 0.9785, 0.3549, 0.9785, 0.3549, 0.9904, 0.4025, 0.549, 0.002408, 0.5, 0.0, 0.5, 0.0, 0.549, 0.002408, 0.03806, 0.3087, 0.02153, 0.3549, 0.02153, 0.3549, 0.03806, 0.3087, 0.1828, 0.8865, 0.2222, 0.9157, 0.2222, 0.9157, 0.1828, 0.8865, 0.6913, 0.9619, 0.7357, 0.941, 0.7357, 0.941, 0.6913, 0.9619, 0.9976, 0.451, 0.9904, 0.4025, 0.9904, 0.4025, 0.9976, 0.451, 0.5975, 0.009607, 0.549, 0.002408, 0.549, 0.002408, 0.5975, 0.009607, 0.05904, 0.2643, 0.03806, 0.3087, 0.03806, 0.3087, 0.05904, 0.2643, 0.1464, 0.8536, 0.1828, 0.8865, 0.1828, 0.8865, 0.1464, 0.8536, 0.6451, 0.9785, 0.6913, 0.9619, 0.6913, 0.9619, 0.6451, 0.9785, 1.0, 0.5, 0.9976, 0.451, 0.9976, 0.451, 1.0, 0.5, 0.6451, 0.02153, 0.5975, 0.009607, 0.5975, 0.009607, 0.6451, 0.02153, 0.08427, 0.2222, 0.05904, 0.2643, 0.05904, 0.2643, 0.08427, 0.2222, 0.1135, 0.8172, 0.1464, 0.8536, 0.1464, 0.8536, 0.1135, 0.8172, 0.5975, 0.9904, 0.6451, 0.9785, 0.6451, 0.9785, 0.5975, 0.9904, 0.9976, 0.549, 1.0, 0.5, 1.0, 0.5, 0.9976, 0.549, 0.6913, 0.03806, 0.6451, 0.02153, 0.6451, 0.02153, 0.6913, 0.03806, 0.1135, 0.1828, 0.08427, 0.2222, 0.08427, 0.2222, 0.1135, 0.1828, 0.08427, 0.7778, 0.1135, 0.8172, 0.1135, 0.8172, 0.08427, 0.7778, 0.549, 0.9976, 0.5975, 0.9904, 0.5975, 0.9904, 0.549, 0.9976, 0.9904, 0.5975, 0.9976, 0.549, 0.9976, 0.549, 0.9904, 0.5975, 0.7357, 0.05904, 0.6913, 0.03806, 0.6913, 0.03806, 0.7357, 0.05904, 0.1464, 0.1464, 0.1135, 0.1828, 0.1135, 0.1828, 0.1464, 0.1464, 0.05904, 0.7357, 0.08427, 0.7778, 0.08427, 0.7778, 0.05904, 0.7357, 0.5, 1.0, 0.549, 0.9976, 0.549, 0.9976, 0.5, 1.0, 0.9785, 0.6451, 0.9904, 0.5975, 0.9904, 0.5975, 0.9785, 0.6451, 0.7778, 0.08427, 0.7357, 0.05904, 0.7357, 0.05904, 0.7778, 0.08427, 0.1828, 0.1135, 0.1464, 0.1464, 0.1464, 0.1464, 0.1828, 0.1135, 0.03806, 0.6913, 0.05904, 0.7357, 0.05904, 0.7357, 0.03806, 0.6913, 0.9619, 0.6913, 0.9785, 0.6451, 0.9785, 0.6451, 0.9619, 0.6913, 0.8172, 0.1135, 0.7778, 0.08427, 0.7778, 0.08427, 0.8172, 0.1135, 0.2222, 0.08427, 0.1828, 0.1135, 0.1828, 0.1135, 0.2222, 0.08427, 0.02153, 0.6451, 0.03806, 0.6913, 0.03806, 0.6913, 0.02153, 0.6451, 0.451, 0.9976, 0.5, 1.0, 0.5, 1.0, 0.451, 0.9976, 0.941, 0.7357, 0.9619, 0.6913, 0.9619, 0.6913, 0.941, 0.7357, 0.8536, 0.1464, 0.8172, 0.1135, 0.8172, 0.1135, 0.8536, 0.1464, 0.2643, 0.05904, 0.2222, 0.08427, 0.2222, 0.08427, 0.2643, 0.05904, 0.009607, 0.5975, 0.02153, 0.6451, 0.02153, 0.6451, 0.009607, 0.5975, 0.009607, 0.5975, 0.02153, 0.6451, 0.02153, 0.6451, 0.009607, 0.5975, 0.2643, 0.05904, 0.2222, 0.08427, 0.2222, 0.08427, 0.2643, 0.05904, 0.8536, 0.1464, 0.8172, 0.1135, 0.8172, 0.1135, 0.8536, 0.1464, 0.941, 0.7357, 0.9619, 0.6913, 0.9619, 0.6913, 0.941, 0.7357, 0.451, 0.9976, 0.5, 1.0, 0.5, 1.0, 0.451, 0.9976, 0.02153, 0.6451, 0.03806, 0.6913, 0.03806, 0.6913, 0.02153, 0.6451, 0.2222, 0.08427, 0.1828, 0.1135, 0.1828, 0.1135, 0.2222, 0.08427, 0.8172, 0.1135, 0.7778, 0.08427, 0.7778, 0.08427, 0.8172, 0.1135, 0.9619, 0.6913, 0.9785, 0.6451, 0.9785, 0.6451, 0.9619, 0.6913, 0.03806, 0.6913, 0.05904, 0.7357, 0.05904, 0.7357, 0.03806, 0.6913, 0.1828, 0.1135, 0.1464, 0.1464, 0.1464, 0.1464, 0.1828, 0.1135, 0.7778, 0.08427, 0.7357, 0.05904, 0.7357, 0.05904, 0.7778, 0.08427, 0.9785, 0.6451, 0.9904, 0.5975, 0.9904, 0.5975, 0.9785, 0.6451, 0.05904, 0.7357, 0.08427, 0.7778, 0.08427, 0.7778, 0.05904, 0.7357, 0.1464, 0.1464, 0.1135, 0.1828, 0.1135, 0.1828, 0.1464, 0.1464, 0.7357, 0.05904, 0.6913, 0.03806, 0.6913, 0.03806, 0.7357, 0.05904, 0.9904, 0.5975, 0.9976, 0.549, 0.9976, 0.549, 0.9904, 0.5975, 0.5, 1.0, 0.5975, 0.9904, 0.5975, 0.9904, 0.549, 0.9976, 0.08427, 0.7778, 0.1135, 0.8172, 0.1135, 0.8172, 0.08427, 0.7778, 0.1135, 0.1828, 0.08427, 0.2222, 0.08427, 0.2222, 0.1135, 0.1828, 0.6913, 0.03806, 0.6451, 0.02153, 0.6451, 0.02153, 0.6913, 0.03806, 0.9976, 0.549, 1.0, 0.5, 1.0, 0.5, 0.9976, 0.549, 0.5975, 0.9904, 0.6451, 0.9785, 0.6451, 0.9785, 0.5975, 0.9904, 0.1135, 0.8172, 0.1464, 0.8536, 0.1464, 0.8536, 0.1135, 0.8172, 0.08427, 0.2222, 0.05904, 0.2643, 0.05904, 0.2643, 0.08427, 0.2222, 0.6451, 0.02153, 0.5975, 0.009607, 0.5975, 0.009607, 0.6451, 0.02153, 0.9904, 0.4025, 0.9904, 0.4025, 1.0, 0.5, 0.9976, 0.451, 0.6451, 0.9785, 0.6913, 0.9619, 0.6913, 0.9619, 0.6451, 0.9785, 0.1464, 0.8536, 0.1828, 0.8865, 0.1828, 0.8865, 0.1464, 0.8536, 0.05904, 0.2643, 0.03806, 0.3087, 0.03806, 0.3087, 0.05904, 0.2643, 0.5975, 0.009607, 0.549, 0.002408, 0.549, 0.002408, 0.5975, 0.009607, 1.0, 0.5, 0.9904, 0.4025, 0.9904, 0.4025, 0.9976, 0.451, 0.6913, 0.9619, 0.7357, 0.941, 0.7357, 0.941, 0.6913, 0.9619, 0.1828, 0.8865, 0.2222, 0.9157, 0.2222, 0.9157, 0.1828, 0.8865, 0.03806, 0.3087, 0.02153, 0.3549, 0.02153, 0.3549, 0.03806, 0.3087, 0.549, 0.002408, 0.5, 0.0, 0.5, 0.0, 0.549, 0.002408, 0.9904, 0.4025, 0.9785, 0.3549, 0.9785, 0.3549, 0.9904, 0.4025, 0.7357, 0.941, 0.7778, 0.9157, 0.7778, 0.9157, 0.7357, 0.941, 0.2222, 0.9157, 0.2643, 0.941, 0.2643, 0.941, 0.2222, 0.9157, 0.02153, 0.3549, 0.009607, 0.4025, 0.009607, 0.4025, 0.02153, 0.3549, 0.9785, 0.3549, 0.9619, 0.3087, 0.9619, 0.3087, 0.9785, 0.3549, 0.7778, 0.9157, 0.8172, 0.8865, 0.8172, 0.8865, 0.7778, 0.9157, 0.2643, 0.941, 0.3087, 0.9619, 0.3087, 0.9619, 0.2643, 0.941, 0.009607, 0.4025, 0.002408, 0.451, 0.002408, 0.451, 0.009607, 0.4025, 0.4025, 0.009607, 0.4025, 0.009607, 0.5, 0.0, 0.451, 0.002408, 0.9619, 0.3087, 0.941, 0.2643, 0.941, 0.2643, 0.9619, 0.3087, 0.8172, 0.8865, 0.8536, 0.8536, 0.8536, 0.8536, 0.8172, 0.8865, 0.3087, 0.9619, 0.3549, 0.9785, 0.3549, 0.9785, 0.3087, 0.9619, 0.002408, 0.451, 0.0, 0.5, 0.0, 0.5, 0.002408, 0.451, 0.4025, 0.009607, 0.3549, 0.02153, 0.3549, 0.02153, 0.4025, 0.009607, 0.941, 0.2643, 0.9157, 0.2222, 0.9157, 0.2222, 0.941, 0.2643, 0.8536, 0.8536, 0.8865, 0.8172, 0.8865, 0.8172, 0.8536, 0.8536, 0.3549, 0.9785, 0.4025, 0.9904, 0.4025, 0.9904, 0.3549, 0.9785, 0.009607, 0.5975, 0.009607, 0.5975, 0.002408, 0.549, 0.0, 0.5, 0.3549, 0.02153, 0.3087, 0.03806, 0.3087, 0.03806, 0.3549, 0.02153, 0.9157, 0.2222, 0.8865, 0.1828, 0.8865, 0.1828, 0.9157, 0.2222, 0.8865, 0.8172, 0.9157, 0.7778, 0.9157, 0.7778, 0.8865, 0.8172, 0.4025, 0.9904, 0.451, 0.9976, 0.451, 0.9976, 0.4025, 0.9904, 0.009607, 0.5975, 0.009607, 0.5975, 0.0, 0.5, 0.002408, 0.549, 0.3087, 0.03806, 0.2643, 0.05904, 0.2643, 0.05904, 0.3087, 0.03806, 0.8865, 0.1828, 0.8536, 0.1464, 0.8536, 0.1464, 0.8865, 0.1828, 0.9157, 0.7778, 0.941, 0.7357, 0.941, 0.7357, 0.9157, 0.7778, 0.9157, 0.7778, 0.941, 0.7357, 0.941, 0.7357, 0.9157, 0.7778, 0.8865, 0.1828, 0.8536, 0.1464, 0.8536, 0.1464, 0.8865, 0.1828, 0.3087, 0.03806, 0.2643, 0.05904, 0.2643, 0.05904, 0.3087, 0.03806, 0.4025, 0.9904, 0.451, 0.9976, 0.451, 0.9976, 0.4025, 0.9904, 0.8865, 0.8172, 0.9157, 0.7778, 0.9157, 0.7778, 0.8865, 0.8172, 0.9157, 0.2222, 0.8865, 0.1828, 0.8865, 0.1828, 0.9157, 0.2222, 0.3549, 0.02153, 0.3087, 0.03806, 0.3087, 0.03806, 0.3549, 0.02153, 0.3549, 0.9785, 0.4025, 0.9904, 0.4025, 0.9904, 0.3549, 0.9785, 0.8536, 0.8536, 0.8865, 0.8172, 0.8865, 0.8172, 0.8536, 0.8536, 0.941, 0.2643, 0.9157, 0.2222, 0.9157, 0.2222, 0.941, 0.2643, 0.4025, 0.009607, 0.3549, 0.02153, 0.3549, 0.02153, 0.4025, 0.009607, 0.002408, 0.451, 0.0, 0.5, 0.0, 0.5, 0.002408, 0.451, 0.3087, 0.9619, 0.3549, 0.9785, 0.3549, 0.9785, 0.3087, 0.9619, 0.8172, 0.8865, 0.8536, 0.8536, 0.8536, 0.8536, 0.8172, 0.8865, 0.9619, 0.3087, 0.941, 0.2643, 0.941, 0.2643, 0.9619, 0.3087, 0.009607, 0.4025, 0.002408, 0.451, 0.002408, 0.451, 0.009607, 0.4025, 0.2643, 0.941, 0.3087, 0.9619, 0.3087, 0.9619, 0.2643, 0.941, 0.7778, 0.9157, 0.8172, 0.8865, 0.8172, 0.8865, 0.7778, 0.9157, 0.9785, 0.3549, 0.9619, 0.3087, 0.9619, 0.3087, 0.9785, 0.3549, 0.5975, 0.9904, 0.5975, 0.9904, 0.5, 1.0, 0.549, 0.9976, 0.02153, 0.3549, 0.009607, 0.4025, 0.009607, 0.4025, 0.02153, 0.3549, 0.2222, 0.9157, 0.2643, 0.941, 0.2643, 0.941, 0.2222, 0.9157, 0.7357, 0.941, 0.7778, 0.9157, 0.7778, 0.9157, 0.7357, 0.941, 0.9904, 0.4025, 0.9785, 0.3549, 0.9785, 0.3549, 0.9904, 0.4025, 0.549, 0.002408, 0.5, 0.0, 0.5, 0.0, 0.549, 0.002408, 0.03806, 0.3087, 0.02153, 0.3549, 0.02153, 0.3549, 0.03806, 0.3087, 0.1828, 0.8865, 0.2222, 0.9157, 0.2222, 0.9157, 0.1828, 0.8865, 0.6913, 0.9619, 0.7357, 0.941, 0.7357, 0.941, 0.6913, 0.9619, 0.5975, 0.009607, 0.549, 0.002408, 0.549, 0.002408, 0.5975, 0.009607, 0.05904, 0.2643, 0.03806, 0.3087, 0.03806, 0.3087, 0.05904, 0.2643, 0.1464, 0.8536, 0.1828, 0.8865, 0.1828, 0.8865, 0.1464, 0.8536, 0.6451, 0.9785, 0.6913, 0.9619, 0.6913, 0.9619, 0.6451, 0.9785, 0.6451, 0.02153, 0.5975, 0.009607, 0.5975, 0.009607, 0.6451, 0.02153, 0.08427, 0.2222, 0.05904, 0.2643, 0.05904, 0.2643, 0.08427, 0.2222, 0.1135, 0.8172, 0.1464, 0.8536, 0.1464, 0.8536, 0.1135, 0.8172, 0.5975, 0.9904, 0.6451, 0.9785, 0.6451, 0.9785, 0.5975, 0.9904, 0.9976, 0.549, 1.0, 0.5, 1.0, 0.5, 0.9976, 0.549, 0.6913, 0.03806, 0.6451, 0.02153, 0.6451, 0.02153, 0.6913, 0.03806, 0.1135, 0.1828, 0.08427, 0.2222, 0.08427, 0.2222, 0.1135, 0.1828, 0.08427, 0.7778, 0.1135, 0.8172, 0.1135, 0.8172, 0.08427, 0.7778, 0.9904, 0.5975, 0.9976, 0.549, 0.9976, 0.549, 0.9904, 0.5975, 0.7357, 0.05904, 0.6913, 0.03806, 0.6913, 0.03806, 0.7357, 0.05904, 0.1464, 0.1464, 0.1135, 0.1828, 0.1135, 0.1828, 0.1464, 0.1464, 0.05904, 0.7357, 0.08427, 0.7778, 0.08427, 0.7778, 0.05904, 0.7357, 0.9785, 0.6451, 0.9904, 0.5975, 0.9904, 0.5975, 0.9785, 0.6451, 0.7778, 0.08427, 0.7357, 0.05904, 0.7357, 0.05904, 0.7778, 0.08427, 0.1828, 0.1135, 0.1464, 0.1464, 0.1464, 0.1464, 0.1828, 0.1135, 0.03806, 0.6913, 0.05904, 0.7357, 0.05904, 0.7357, 0.03806, 0.6913, 0.9619, 0.6913, 0.9785, 0.6451, 0.9785, 0.6451, 0.9619, 0.6913, 0.8172, 0.1135, 0.7778, 0.08427, 0.7778, 0.08427, 0.8172, 0.1135, 0.2222, 0.08427, 0.1828, 0.1135, 0.1828, 0.1135, 0.2222, 0.08427, 0.02153, 0.6451, 0.03806, 0.6913, 0.03806, 0.6913, 0.02153, 0.6451, 0.451, 0.9976, 0.5, 1.0, 0.5, 1.0, 0.451, 0.9976, 0.941, 0.7357, 0.9619, 0.6913, 0.9619, 0.6913, 0.941, 0.7357, 0.8536, 0.1464, 0.8172, 0.1135, 0.8172, 0.1135, 0.8536, 0.1464, 0.2643, 0.05904, 0.2222, 0.08427, 0.2222, 0.08427, 0.2643, 0.05904, 0.009607, 0.5975, 0.02153, 0.6451, 0.02153, 0.6451, 0.009607, 0.5975, 0.5, 0.0, 0.4025, 0.009607, 0.4025, 0.009607, 0.451, 0.002408])
me_circle_001.update()

# ---- objects
ob_point_body = bpy.data.objects.new('Point.Body', me_icosphere)
ob_vector_origin = bpy.data.objects.new('Vector.Origin', None)
ob_vector_tip = bpy.data.objects.new('Vector.Tip', None)
ob_vector_body = bpy.data.objects.new('Vector.Body', me_cylinder_001)
ob_vector_head = bpy.data.objects.new('Vector.Head', me_cone)
ob_parallelogram_origin = bpy.data.objects.new('Parallelogram.Origin', None)
ob_parallelogram_plane = bpy.data.objects.new('Parallelogram.Plane', me_plane)
ob_parallelogram_tipb = bpy.data.objects.new('Parallelogram.TipB', None)
ob_parallelogram_tipab = bpy.data.objects.new('Parallelogram.TipAB', None)
ob_parallelogram_tipa = bpy.data.objects.new('Parallelogram.TipA', None)
ob_circle_body = bpy.data.objects.new('Circle.Body', me_circle_001)
ob_circle_origin = bpy.data.objects.new('Circle.Origin', None)
ob_circle_tip = bpy.data.objects.new('Circle.Tip', None)

# ---- transforms, parenting, visibility, modifiers, constraints
ob_point_body.location = (0.0, 0.0, 0.0)
ob_point_body.scale = (0.126, 0.126, 0.126)
ob_vector_origin.location = (0.0, 0.0, 0.0)
ob_vector_origin.empty_display_size = 0.2
ob_vector_tip.location = (1.0, 0.0, 0.0)
ob_vector_tip.scale = (0.6957, 0.6957, 0.6957)
ob_vector_tip.empty_display_size = 0.2
ob_vector_body.location = (0.0, 0.0, 0.0)
_c = ob_vector_body.constraints.new('COPY_LOCATION'); _c.name = 'Copy Location'
_c.target = ob_vector_origin
_c = ob_vector_body.constraints.new('STRETCH_TO'); _c.name = 'Stretch To'
_c.active = False
_c.target = ob_vector_head
_c.subtarget = 'Base'
_c.rest_length = 1.0
_c.bulge = 5.96e-08
ob_vector_head.location = (-1.01, -0.3479, 0.0)
_vg = ob_vector_head.vertex_groups.new(name='Base')
_c = ob_vector_head.constraints.new('COPY_LOCATION'); _c.name = 'Copy Location'
_c.active = True
_c.target = ob_vector_tip
_c = ob_vector_head.constraints.new('TRACK_TO'); _c.name = 'Track To'
_c.active = False
_c.target = ob_vector_origin
_c.track_axis = 'TRACK_NEGATIVE_Y'
_c.up_axis = 'UP_Z'
ob_parallelogram_origin.location = (0.0, 0.0, 0.0)
ob_parallelogram_origin.empty_display_size = 0.2
ob_parallelogram_plane.location = (0.0, 0.0, 0.0)
_m = ob_parallelogram_plane.modifiers.new('Hook-Parallelogram.TipAB', 'HOOK')
_m.center = (1.0, 1.0, 0.0)
_m.matrix_inverse = ((1.0, 0.0, 0.0, -1.0), (0.0, 1.0, 0.0, -1.0), (0.0, 0.0, 1.0, 0.0), (0.0, 0.0, 0.0, 1.0))
_m.object = ob_parallelogram_tipab
_m = ob_parallelogram_plane.modifiers.new('Hook-Parallelogram.TipA', 'HOOK')
_m.center = (0.0, 1.0, 0.0)
_m.matrix_inverse = ((1.0, 0.0, 0.0, 0.0), (0.0, 1.0, 0.0, -1.0), (0.0, 0.0, 1.0, 0.0), (0.0, 0.0, 0.0, 1.0))
_m.object = ob_parallelogram_tipb
_m = ob_parallelogram_plane.modifiers.new('Hook-Parallelogram.TipB', 'HOOK')
_m.center = (1.0, 0.0, 0.0)
_m.matrix_inverse = ((1.0, 0.0, 0.0, -1.0), (0.0, 1.0, 0.0, 0.0), (0.0, 0.0, 1.0, 0.0), (0.0, 0.0, 0.0, 1.0))
_m.object = ob_parallelogram_tipa
_m = ob_parallelogram_plane.modifiers.new('Hook-Parallelogram.Origin', 'HOOK')
_m.object = ob_parallelogram_origin
ob_parallelogram_tipb.location = (0.0, 1.0, 0.0)
ob_parallelogram_tipb.empty_display_size = 0.2
ob_parallelogram_tipab.location = (0.0, 0.0, 0.0)
ob_parallelogram_tipab.empty_display_size = 0.2
_c = ob_parallelogram_tipab.constraints.new('COPY_LOCATION'); _c.name = 'Copy Location'
_c.active = True
_c.target = ob_parallelogram_origin
_c.invert_x = True
_c.invert_y = True
_c.invert_z = True
_c = ob_parallelogram_tipab.constraints.new('COPY_LOCATION'); _c.name = 'Copy Location.001'
_c.target = ob_parallelogram_tipb
_c.use_offset = True
_c = ob_parallelogram_tipab.constraints.new('COPY_LOCATION'); _c.name = 'Copy Location.002'
_c.target = ob_parallelogram_tipa
_c.use_offset = True
ob_parallelogram_tipa.location = (1.0, 0.0, 0.0)
ob_parallelogram_tipa.empty_display_size = 0.2
ob_circle_body.location = (0.0, 0.0, 0.0)
_c = ob_circle_body.constraints.new('COPY_LOCATION'); _c.name = 'Copy Location'
_c.target = ob_circle_origin
_c = ob_circle_body.constraints.new('TRACK_TO'); _c.name = 'Track To'
_c.active = False
_c.target = ob_circle_tip
ob_circle_origin.location = (0.0, 0.0, 0.0)
ob_circle_origin.empty_display_size = 0.2
ob_circle_tip.location = (0.0, 0.0, 1.0)
ob_circle_tip.empty_display_size = 0.2

# ---- collection membership
col_simple_point.objects.link(ob_point_body)
col_arrow_vector.objects.link(ob_vector_origin)
col_arrow_vector.objects.link(ob_vector_tip)
col_arrow_vector.objects.link(ob_vector_body)
col_arrow_vector.objects.link(ob_vector_head)
col_parallelogram.objects.link(ob_parallelogram_origin)
col_parallelogram.objects.link(ob_parallelogram_plane)
col_parallelogram.objects.link(ob_parallelogram_tipb)
col_parallelogram.objects.link(ob_parallelogram_tipab)
col_parallelogram.objects.link(ob_parallelogram_tipa)
col_circle_2_blade.objects.link(ob_circle_body)
col_circle_2_blade.objects.link(ob_circle_origin)
col_circle_2_blade.objects.link(ob_circle_tip)

# ---- scene / render settings (as saved in the file)
scene.frame_start = 1; scene.frame_end = 250; scene.frame_set(1)
scene.render.engine = 'BLENDER_EEVEE_NEXT'
scene.cycles.sampling_pattern = 'TABULATED_SOBOL'
scene.eevee.ray_tracing_options.trace_max_roughness = 0.0
bpy.context.view_layer.update()

# ---- added for rendering (the .blend has no active camera and no usable light): camera, sun
cam_auto = bpy.data.cameras.new('AutoCamera')
cam_auto.lens = 50.0
cam_auto.sensor_width = 36.0
cam_auto.clip_end = 1000.0
ob_auto_camera = bpy.data.objects.new('AutoCamera', cam_auto)
scene.collection.objects.link(ob_auto_camera)
ob_auto_camera.location = (2.2288, -2.12456, 1.58304)
ob_auto_camera.rotation_euler = (1.09748, -7.21219e-08, 0.694738)
scene.camera = ob_auto_camera
light_auto_sun = bpy.data.lights.new('AutoSun', 'SUN')
light_auto_sun.energy = 3.0
light_auto_sun.angle = 0.0523599
ob_auto_sun = bpy.data.objects.new('AutoSun', light_auto_sun)
scene.collection.objects.link(ob_auto_sun)
ob_auto_sun.rotation_euler = (0.872665, 0.174533, 0.523599)
bpy.context.view_layer.update()
